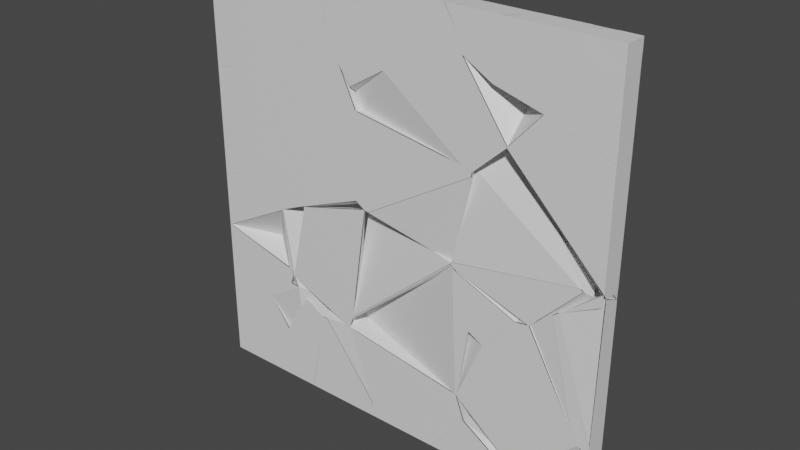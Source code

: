 # Source: Wall_big.blend  (saved by Blender 2.81.16; exported with 4.5.12 LTS)
import bpy
from mathutils import Matrix  # noqa: F401  (used for matrix-valued properties, if any)

bpy.ops.wm.read_factory_settings(use_empty=True)
scene = bpy.context.scene
scene.name = 'Scene'

# ---- collections
col_collection = bpy.data.collections.new('Collection'); scene.collection.children.link(col_collection)

# ---- materials (node trees are filled in below, after node groups)
mat_material = bpy.data.materials.new('Material')
mat_material.alpha_threshold = 0.0
mat_material.use_transparent_shadow = False
mat_material.line_color = (0.0, 0.0, 0.0, 1.0)

# ---- material node trees
mat_material.use_nodes = True; mat_material.node_tree.nodes.clear()
_N = mat_material.node_tree.nodes; _L = mat_material.node_tree.links
n0 = _N.new('ShaderNodeOutputMaterial'); n0.name = 'Material Output'; n0.location = (300, 300)
n1 = _N.new('ShaderNodeBsdfPrincipled'); n1.name = 'Principled BSDF'; n1.location = (10, 300)
n1.distribution = 'GGX'
n1.subsurface_method = 'BURLEY'
n1.inputs[2].default_value = 0.4
n1.inputs[3].default_value = 1.45
n1.inputs[27].default_value = (0.0, 0.0, 0.0, 1.0)
n1.inputs[28].default_value = 1.0
_L.new(n1.outputs[0], n0.inputs[0])
n0.is_active_output = True

# ---- world
world_world = bpy.data.worlds.new('World'); scene.world = world_world
world_world.use_nodes = True; world_world.node_tree.nodes.clear()
_N = world_world.node_tree.nodes; _L = world_world.node_tree.links
n0 = _N.new('ShaderNodeOutputWorld'); n0.name = 'World Output'; n0.location = (300, 300)
n1 = _N.new('ShaderNodeBackground'); n1.name = 'Background'; n1.location = (10, 300)
n1.inputs[0].default_value = (0.05088, 0.05088, 0.05088, 1.0)
_L.new(n1.outputs[0], n0.inputs[0])
n0.is_active_output = True
world_world.color = (0.05088, 0.05088, 0.05088)
world_world.use_sun_shadow = False
world_world.sun_shadow_jitter_overblur = 0.0

# ---- meshes
me_cube_cell_000 = bpy.data.meshes.new('Cube_cell.000')
me_cube_cell_000.from_pydata([(-1.08, -1.135, 0.1296), (2.676, 1.102, 5.483), (-3.588, 1.102, -1.017), (2.944, 1.102, -2.011), (2.719, 1.102, 5.458), (0.6156, -1.474, -2.011), (0.5633, -1.484, -2.011), (-3.736, 1.099, -2.011), (-1.114, -1.413, -2.011), (2.676, 1.102, 5.483), (-3.588, 1.102, -1.017), (2.944, 1.102, -2.011), (2.719, 1.102, 5.458), (0.6156, -1.474, -2.011), (0.5633, -1.484, -2.011), (-1.114, -1.413, -2.011), (-3.736, 1.099, -2.011), (77.04, 1.102, 97.99), (77.04, -3.898, 97.99), (77.04, -3.898, 89.64), (77.04, 1.102, 95.34), (68.66, -0.8341, 97.99), (72.47, 1.102, 97.99), (68.61, -3.898, 97.99), (68.62, -3.898, 94.52), (77.04, -3.898, 89.64), (77.04, 1.102, 95.34), (72.47, 1.102, 97.99), (68.66, -0.8341, 97.99), (68.61, -3.898, 97.99), (68.62, -3.898, 94.52), (14.78, -3.598, 19.3), (38.51, 1.102, -2.011), (45.92, 1.102, 7.321), (42.88, 1.102, 15.77), (15.89, 1.102, 19.99), (24.31, 1.102, -2.011), (38.34, -3.898, -2.011), (22.85, -3.898, -2.011), (46.84, -3.898, 8.713), (44.73, -3.898, 14.57), (40.5, -3.898, 15.23), (14.74, -3.898, 19.18), (14.74, -3.898, 19.17), (45.92, 1.102, 7.321), (38.51, 1.102, -2.011), (42.88, 1.102, 15.77), (24.31, 1.102, -2.011), (15.89, 1.102, 19.99), (38.34, -3.898, -2.011), (22.85, -3.898, -2.011), (46.84, -3.898, 8.713), (44.73, -3.898, 14.57), (40.5, -3.898, 15.23), (14.74, -3.898, 19.18), (14.74, -3.898, 19.17), (9.356, -2.579, 89.79), (9.283, -3.174, 84.75), (9.467, -3.626, 83.64), (4.44, -3.898, 97.99), (8.175, -2.201, 97.99), (9.13, -3.898, 97.99), (7.92, -3.898, 83.8), (10.14, -3.898, 89.4), (9.632, -3.898, 83.58), (8.081, -3.898, 83.72), (9.627, -3.898, 83.52), (8.574, -3.898, 83.48), (9.13, -3.898, 97.99), (8.175, -2.201, 97.99), (4.44, -3.898, 97.99), (7.92, -3.898, 83.8), (10.14, -3.898, 89.4), (9.632, -3.898, 83.58), (8.081, -3.898, 83.72), (9.627, -3.898, 83.52), (8.574, -3.898, 83.48), (59.2, -2.705, 38.21), (39.27, 1.102, 35.14), (51.85, 1.102, 27.9), (58.91, 1.102, 36.09), (41.47, 1.102, 46.86), (57.36, 1.102, 40.37), (37.58, 1.102, 41.33), (51.08, -3.898, 29.34), (58.56, -3.898, 38.02), (44.06, -3.898, 43.95), (47.42, -3.898, 31.45), (44.02, -3.898, 43.89), (58.91, 1.102, 36.09), (51.85, 1.102, 27.9), (57.36, 1.102, 40.37), (41.47, 1.102, 46.86), (39.27, 1.102, 35.14), (37.58, 1.102, 41.33), (44.06, -3.898, 43.95), (58.56, -3.898, 38.02), (51.08, -3.898, 29.34), (47.42, -3.898, 31.45), (44.02, -3.898, 43.89), (-6.431, -0.09411, 27.17), (-15.0, -0.1303, 16.87), (-19.18, 1.102, 15.66), (-8.371, 1.102, 28.51), (-6.892, 1.102, 27.44), (-7.623, 1.102, 21.95), (-7.961, 1.102, 21.54), (-19.18, 1.102, 15.66), (-8.371, 1.102, 28.51), (-6.892, 1.102, 27.44), (-7.623, 1.102, 21.95), (-7.961, 1.102, 21.54), (14.78, -3.594, 19.31), (0.9807, -0.9258, 2.406), (24.31, 1.102, -2.011), (15.89, 1.102, 19.99), (13.43, 1.102, 21.11), (7.7, 1.102, 20.72), (7.022, 1.102, 19.88), (6.88, 1.102, 19.47), (2.719, 1.102, 5.528), (2.947, 1.102, -2.011), (22.85, -3.898, -2.011), (2.634, -3.898, -2.011), (0.6078, -1.487, -2.011), (21.71, -3.898, 0.9672), (7.767, -3.898, 18.71), (6.631, -3.898, 18.64), (6.624, -3.898, 18.63), (6.527, -3.898, 18.35), (24.31, 1.102, -2.011), (15.89, 1.102, 19.99), (13.43, 1.102, 21.11), (7.7, 1.102, 20.72), (7.022, 1.102, 19.88), (6.88, 1.102, 19.47), (2.719, 1.102, 5.528), (2.947, 1.102, -2.011), (22.85, -3.898, -2.011), (2.634, -3.898, -2.011), (0.6078, -1.487, -2.011), (21.71, -3.898, 0.9672), (7.767, -3.898, 18.71), (6.631, -3.898, 18.64), (6.624, -3.898, 18.63), (6.527, -3.898, 18.35), (46.51, -2.123, 66.64), (28.09, -2.717, 82.56), (17.92, -2.146, 71.24), (16.79, -2.393, 75.36), (45.32, 1.102, 66.02), (46.29, 1.102, 67.48), (25.58, 1.102, 69.19), (31.1, 1.102, 80.72), (24.54, 1.102, 76.72), (45.37, -3.898, 67.27), (44.58, -3.898, 67.39), (25.24, -3.898, 81.83), (27.91, -3.898, 82.48), (25.17, -3.898, 81.91), (25.56, -3.898, 82.15), (31.1, 1.102, 80.72), (46.29, 1.102, 67.48), (45.32, 1.102, 66.02), (25.58, 1.102, 69.19), (24.54, 1.102, 76.72), (44.58, -3.898, 67.39), (45.37, -3.898, 67.27), (25.24, -3.898, 81.83), (27.91, -3.898, 82.48), (25.17, -3.898, 81.91), (25.56, -3.898, 82.15), (-7.287, -2.815, 82.52), (9.467, -3.624, 83.64), (-11.39, 1.102, 85.85), (-7.78, 1.102, 78.57), (10.98, 1.102, 81.89), (11.19, 1.102, 83.76), (9.48, 1.102, 89.1), (9.464, 1.102, 89.1), (-0.6721, 1.102, 78.03), (7.839, -3.898, 83.79), (8.075, -3.898, 83.72), (2.201, -3.898, 82.9), (8.565, -3.898, 83.48), (6.574, -3.898, 82.81), (5.981, -3.898, 82.62), (-11.39, 1.102, 85.85), (-7.78, 1.102, 78.57), (10.98, 1.102, 81.89), (11.19, 1.102, 83.76), (9.48, 1.102, 89.1), (9.464, 1.102, 89.1), (-0.6721, 1.102, 78.03), (7.839, -3.898, 83.79), (8.075, -3.898, 83.72), (2.201, -3.898, 82.9), (8.565, -3.898, 83.48), (6.574, -3.898, 82.81), (5.981, -3.898, 82.62), (-15.0, -0.1326, 16.87), (-8.397, 1.102, 28.55), (-10.69, 1.102, 31.89), (-8.405, 1.102, 28.53), (-8.709, 1.102, 28.12), (-22.96, 1.102, 35.07), (-19.19, 1.102, 15.66), (-22.96, 1.102, 14.57), (-22.96, -3.898, 32.85), (-22.96, -3.898, 14.62), (-2.521, -3.898, 26.19), (-3.657, -3.898, 27.84), (-3.313, -3.898, 24.04), (-3.416, -3.898, 23.9), (-10.36, -3.898, 18.24), (-8.397, 1.102, 28.55), (-10.69, 1.102, 31.89), (-8.405, 1.102, 28.53), (-8.709, 1.102, 28.12), (-22.96, 1.102, 35.07), (-19.19, 1.102, 15.66), (-22.96, 1.102, 14.57), (-22.96, -3.898, 32.85), (-22.96, -3.898, 14.62), (-2.521, -3.898, 26.19), (-3.657, -3.898, 27.84), (-3.313, -3.898, 24.04), (-3.416, -3.898, 23.9), (-10.36, -3.898, 18.24), (17.92, -2.146, 71.24), (42.38, -2.833, 45.03), (17.89, 0.2125, 49.72), (17.98, 1.102, 49.53), (45.3, 1.102, 66.02), (45.32, 1.102, 66.01), (41.46, 1.102, 46.86), (37.44, 1.102, 45.34), (25.58, 1.102, 69.19), (18.21, 1.102, 66.77), (45.34, -3.898, 67.27), (20.8, -3.898, 49.88), (17.74, -3.898, 71.71), (17.47, -3.898, 51.53), (19.76, -3.898, 50.1), (47.08, -3.898, 66.58), (46.88, -3.898, 65.62), (17.98, 1.102, 49.53), (37.44, 1.102, 45.34), (45.3, 1.102, 66.02), (45.32, 1.102, 66.01), (41.46, 1.102, 46.86), (25.58, 1.102, 69.19), (18.21, 1.102, 66.77), (47.08, -3.898, 66.58), (45.34, -3.898, 67.27), (46.88, -3.898, 65.62), (20.8, -3.898, 49.88), (17.74, -3.898, 71.71), (17.47, -3.898, 51.53), (19.76, -3.898, 50.1), (44.65, -3.657, 14.63), (59.2, -2.706, 38.21), (44.5, 1.102, 11.27), (45.9, 1.102, 7.379), (46.05, 1.102, 7.257), (65.94, 1.102, -2.011), (65.61, 1.102, -2.011), (65.24, 1.102, -1.944), (51.0, 1.102, 4.885), (64.16, 1.102, 35.82), (64.12, 1.102, 35.83), (58.91, 1.102, 36.09), (51.85, 1.102, 27.89), (77.04, 1.102, 12.9), (77.04, 1.102, 6.875), (76.92, 1.102, 6.764), (74.13, 1.102, 4.523), (77.04, -1.179, 12.16), (65.66, 0.9584, -2.011), (65.54, 0.9004, -2.011), (65.45, 1.019, -2.011), (65.49, 0.9583, -2.011), (58.57, -3.898, 38.02), (61.61, -3.898, 38.53), (61.73, -3.898, 38.52), (74.43, -3.898, 15.93), (51.09, -3.898, 29.34), (44.74, -3.898, 14.57), (49.97, -3.898, 26.82), (44.77, -3.898, 14.49), (60.14, -3.898, 2.339), (60.44, -3.898, 2.334), (60.33, -3.898, 2.246), (45.9, 1.102, 7.379), (46.05, 1.102, 7.257), (44.5, 1.102, 11.27), (74.13, 1.102, 4.523), (65.94, 1.102, -2.011), (65.61, 1.102, -2.011), (65.24, 1.102, -1.944), (51.0, 1.102, 4.885), (64.16, 1.102, 35.82), (64.12, 1.102, 35.83), (58.91, 1.102, 36.09), (51.85, 1.102, 27.89), (77.04, 1.102, 12.9), (77.04, 1.102, 6.875), (76.92, 1.102, 6.764), (77.04, -1.179, 12.16), (65.66, 0.9584, -2.011), (65.54, 0.9004, -2.011), (65.45, 1.019, -2.011), (65.49, 0.9583, -2.011), (58.57, -3.898, 38.02), (61.61, -3.898, 38.53), (74.43, -3.898, 15.93), (61.73, -3.898, 38.52), (51.09, -3.898, 29.34), (44.74, -3.898, 14.57), (49.97, -3.898, 26.82), (44.77, -3.898, 14.49), (60.14, -3.898, 2.339), (60.44, -3.898, 2.334), (60.33, -3.898, 2.246), (16.79, -2.391, 75.36), (10.98, -0.4435, 82.63), (33.31, 1.102, 84.77), (24.65, 1.102, 76.8), (25.51, 1.102, 87.11), (24.53, 1.102, 76.72), (15.71, 1.102, 75.28), (15.55, 1.102, 75.51), (11.2, 1.102, 83.73), (25.52, -3.898, 82.16), (25.44, -3.898, 82.08), (22.59, -3.898, 83.04), (16.41, -3.898, 76.58), (13.36, -3.898, 80.85), (33.31, 1.102, 84.77), (24.65, 1.102, 76.8), (25.51, 1.102, 87.11), (11.2, 1.102, 83.73), (24.53, 1.102, 76.72), (15.71, 1.102, 75.28), (15.55, 1.102, 75.51), (25.52, -3.898, 82.16), (25.44, -3.898, 82.08), (22.59, -3.898, 83.04), (13.36, -3.898, 80.85), (16.41, -3.898, 76.58), (73.86, -2.713, 48.65), (76.96, -3.898, 48.43), (76.95, -3.898, 51.01), (67.93, -3.898, 43.73), (76.96, -3.898, 48.43), (76.95, -3.898, 51.01), (67.93, -3.898, 43.73), (-22.96, 1.102, -2.011), (-22.96, -3.898, -2.011), (-1.082, -1.136, 0.1293), (-15.0, -0.1319, 16.87), (-3.591, 1.102, -1.018), (-3.742, 1.102, -2.011), (-19.19, 1.102, 15.66), (-16.13, 1.102, 15.89), (-22.96, 1.102, 14.57), (-3.476, -3.898, -2.011), (-1.116, -1.414, -2.011), (-22.96, -3.898, 14.61), (-10.36, -3.898, 18.23), (-10.36, -3.898, 18.24), (-4.852, -3.898, 10.81), (-3.742, 1.102, -2.011), (-3.591, 1.102, -1.018), (-16.13, 1.102, 15.89), (-19.19, 1.102, 15.66), (-22.96, 1.102, 14.57), (-1.116, -1.414, -2.011), (-3.476, -3.898, -2.011), (-22.96, -3.898, 14.61), (-10.36, -3.898, 18.24), (-10.36, -3.898, 18.23), (-4.852, -3.898, 10.81), (-7.289, -2.817, 82.52), (-16.75, 1.102, 90.17), (-11.39, 1.102, 85.85), (-20.43, 1.102, 89.08), (-22.96, 1.102, 86.2), (-7.781, 1.102, 78.56), (-10.46, 1.102, 74.74), (-22.96, 1.102, 71.11), (-22.96, -3.898, 85.06), (-22.96, -2.666, 71.04), (-22.96, -3.898, 72.31), (-16.57, -3.898, 90.01), (-7.692, -3.898, 82.84), (-19.34, -3.898, 89.19), (-14.17, -3.898, 73.58), (-15.2, -3.898, 73.28), (-16.75, 1.102, 90.17), (-11.39, 1.102, 85.85), (-20.43, 1.102, 89.08), (-22.96, 1.102, 86.2), (-7.781, 1.102, 78.56), (-10.46, 1.102, 74.74), (-22.96, 1.102, 71.11), (-22.96, -3.898, 85.06), (-22.96, -2.666, 71.04), (-22.96, -3.898, 72.31), (-7.692, -3.898, 82.84), (-16.57, -3.898, 90.01), (-19.34, -3.898, 89.19), (-14.17, -3.898, 73.58), (-15.2, -3.898, 73.28), (43.87, -2.293, 89.2), (45.29, 1.102, 97.99), (35.99, 1.102, 97.99), (41.75, 1.102, 88.32), (45.84, 1.102, 87.94), (42.48, -3.898, 97.99), (39.88, -3.898, 97.99), (42.74, -3.898, 93.18), (35.99, 1.102, 97.99), (41.75, 1.102, 88.32), (45.84, 1.102, 87.94), (45.29, 1.102, 97.99), (42.48, -3.898, 97.99), (39.88, -3.898, 97.99), (42.74, -3.898, 93.18), (65.11, 1.102, -2.011), (65.1, 1.102, -1.905), (45.92, 1.102, 7.319), (64.94, 1.102, -1.8), (38.52, 1.102, -2.011), (64.18, -2.317, -2.011), (63.67, -3.898, -2.011), (38.34, -3.898, -2.011), (46.85, -3.898, 8.711), (47.03, -3.898, 8.621), (65.11, 1.102, -2.011), (65.1, 1.102, -1.905), (45.92, 1.102, 7.319), (64.94, 1.102, -1.8), (38.52, 1.102, -2.011), (64.18, -2.317, -2.011), (63.67, -3.898, -2.011), (38.34, -3.898, -2.011), (46.85, -3.898, 8.711), (47.03, -3.898, 8.621), (-22.96, 1.102, 97.99), (-22.96, -3.898, 97.99), (-16.75, 1.102, 90.17), (-20.43, 1.102, 89.09), (-22.96, 1.102, 89.98), (-16.61, 1.102, 97.99), (-16.59, 1.102, 97.96), (-22.91, -3.898, 97.99), (-22.96, -3.898, 90.47), (-16.57, -3.898, 90.09), (-16.57, -3.898, 90.01), (-19.34, -3.898, 89.19), (-16.59, 1.102, 97.96), (-16.75, 1.102, 90.17), (-22.96, 1.102, 89.98), (-20.43, 1.102, 89.09), (-16.61, 1.102, 97.99), (-22.91, -3.898, 97.99), (-22.96, -3.898, 90.47), (-16.57, -3.898, 90.09), (-16.57, -3.898, 90.01), (-19.34, -3.898, 89.19), (77.04, 1.102, -2.011), (77.04, -3.898, -2.011), (67.9, 1.102, -2.011), (77.04, 1.102, 6.845), (76.92, 1.102, 6.758), (65.99, 0.3016, -2.011), (63.72, -3.898, -2.011), (77.04, -3.898, 14.82), (60.45, -3.898, 2.332), (60.35, -3.898, 2.237), (77.04, 1.102, 6.845), (76.92, 1.102, 6.758), (67.9, 1.102, -2.011), (65.99, 0.3016, -2.011), (63.72, -3.898, -2.011), (77.04, -3.898, 14.82), (60.45, -3.898, 2.332), (60.35, -3.898, 2.237), (77.04, -3.898, 89.64), (77.04, -3.898, 76.59), (77.04, 1.102, 95.34), (77.04, 1.102, 76.58), (67.56, 1.102, 97.99), (68.66, -0.8311, 97.99), (72.46, 1.102, 97.99), (59.86, 1.102, 82.96), (68.62, -3.898, 94.52), (62.24, -3.898, 82.08), (77.04, -3.898, 89.64), (77.04, 1.102, 95.34), (77.04, -3.898, 76.59), (77.04, 1.102, 76.58), (67.56, 1.102, 97.99), (68.66, -0.8311, 97.99), (72.46, 1.102, 97.99), (59.86, 1.102, 82.96), (68.62, -3.898, 94.52), (62.24, -3.898, 82.08), (10.98, -0.4453, 82.63), (9.469, -3.624, 83.64), (26.45, 1.102, 97.99), (19.56, 1.102, 97.99), (25.74, 1.102, 87.61), (25.51, 1.102, 87.11), (11.2, 1.102, 83.73), (9.521, 1.102, 92.23), (9.514, 1.102, 92.16), (11.19, 1.102, 83.76), (29.55, -3.393, 97.99), (29.45, -3.898, 97.99), (25.11, -3.898, 97.99), (22.59, -3.898, 83.04), (13.36, -3.898, 80.85), (10.17, -3.898, 89.41), (10.07, -3.898, 88.5), (9.629, -3.898, 83.52), (26.45, 1.102, 97.99), (25.74, 1.102, 87.61), (25.51, 1.102, 87.11), (11.2, 1.102, 83.73), (19.56, 1.102, 97.99), (9.521, 1.102, 92.23), (9.514, 1.102, 92.16), (11.19, 1.102, 83.76), (29.45, -3.898, 97.99), (29.55, -3.393, 97.99), (25.11, -3.898, 97.99), (22.59, -3.898, 83.04), (13.36, -3.898, 80.85), (10.17, -3.898, 89.41), (10.07, -3.898, 88.5), (9.629, -3.898, 83.52), (-7.391, 1.102, 63.46), (0.4436, 1.102, 48.17), (-11.69, 1.102, 42.92), (-19.22, 1.102, 45.9), (-7.641, 1.102, 63.61), (-22.02, 1.102, 58.46), (-5.085, -3.898, 58.63), (1.742, -3.898, 45.3), (-4.976, -3.898, 42.4), (-18.34, -3.898, 47.68), (-11.34, -3.898, 62.41), (-20.86, -3.898, 59.0), (-7.391, 1.102, 63.46), (0.4436, 1.102, 48.17), (-11.69, 1.102, 42.92), (-19.22, 1.102, 45.9), (-7.641, 1.102, 63.61), (-22.02, 1.102, 58.46), (-5.085, -3.898, 58.63), (1.742, -3.898, 45.3), (-4.976, -3.898, 42.4), (-18.34, -3.898, 47.68), (-11.34, -3.898, 62.41), (-20.86, -3.898, 59.0), (28.1, -2.715, 82.56), (43.87, -2.295, 89.2), (55.99, 1.102, 81.73), (56.09, 1.102, 81.58), (45.86, 1.102, 87.93), (53.76, 1.102, 74.44), (46.29, 1.102, 67.49), (46.28, 1.102, 67.5), (31.11, 1.102, 80.71), (45.85, 1.102, 87.94), (41.75, 1.102, 88.32), (33.32, 1.102, 84.77), (31.1, 1.102, 80.72), (44.05, -3.898, 89.15), (43.95, -3.898, 89.21), (45.35, -3.898, 67.28), (27.94, -3.898, 82.46), (43.93, -3.898, 89.22), (27.91, -3.898, 82.48), (54.81, -3.898, 73.83), (54.78, -3.898, 73.76), (47.09, -3.898, 66.6), (55.99, 1.102, 81.73), (56.09, 1.102, 81.58), (45.86, 1.102, 87.93), (53.76, 1.102, 74.44), (46.29, 1.102, 67.49), (46.28, 1.102, 67.5), (31.11, 1.102, 80.71), (45.85, 1.102, 87.94), (41.75, 1.102, 88.32), (33.32, 1.102, 84.77), (31.1, 1.102, 80.72), (54.81, -3.898, 73.83), (44.05, -3.898, 89.15), (43.95, -3.898, 89.21), (47.09, -3.898, 66.6), (45.35, -3.898, 67.28), (27.94, -3.898, 82.46), (43.93, -3.898, 89.22), (27.91, -3.898, 82.48), (54.78, -3.898, 73.76), (9.357, -2.577, 89.79), (19.56, 1.102, 97.99), (8.644, 1.102, 97.99), (9.512, 1.102, 92.22), (25.1, -3.898, 97.99), (8.176, -2.199, 97.99), (9.132, -3.898, 97.99), (10.15, -3.898, 89.4), (8.644, 1.102, 97.99), (9.512, 1.102, 92.22), (19.56, 1.102, 97.99), (25.1, -3.898, 97.99), (8.176, -2.199, 97.99), (9.132, -3.898, 97.99), (10.15, -3.898, 89.4), (-1.081, -1.135, 0.1317), (-6.415, -1.465, 23.01), (7.012, 1.101, 19.92), (6.842, 0.3473, 20.36), (-15.0, -0.1322, 16.87), (6.977, 1.102, 19.93), (3.015, 1.102, 6.531), (6.957, 1.102, 19.74), (-7.648, 1.102, 21.75), (2.675, 1.102, 5.486), (-16.13, 1.102, 15.89), (-3.589, 1.102, -1.014), (-3.324, -3.898, 23.97), (-10.36, -3.898, 18.24), (-10.13, -3.898, 17.94), (-0.8991, -3.898, 23.28), (-0.805, -3.898, 23.66), (6.957, 1.102, 19.74), (7.012, 1.101, 19.92), (3.015, 1.102, 6.531), (-7.648, 1.102, 21.75), (6.977, 1.102, 19.93), (2.675, 1.102, 5.486), (-16.13, 1.102, 15.89), (-3.589, 1.102, -1.014), (-10.36, -3.898, 18.24), (-3.324, -3.898, 23.97), (-10.13, -3.898, 17.94), (-0.8991, -3.898, 23.28), (-0.805, -3.898, 23.66), (68.66, -0.8334, 97.99), (67.56, 1.102, 97.99), (56.66, 1.102, 97.99), (59.85, 1.102, 82.96), (56.06, 1.102, 81.7), (56.17, 1.102, 81.67), (54.58, 1.102, 82.95), (68.61, -3.898, 97.99), (52.77, -3.898, 97.99), (68.62, -3.898, 94.52), (51.02, -3.898, 85.17), (51.01, -3.898, 85.18), (62.24, -3.898, 82.08), (62.2, -3.898, 82.07), (68.66, -0.8334, 97.99), (67.56, 1.102, 97.99), (59.85, 1.102, 82.96), (56.06, 1.102, 81.7), (56.17, 1.102, 81.67), (54.58, 1.102, 82.95), (56.66, 1.102, 97.99), (68.61, -3.898, 97.99), (52.77, -3.898, 97.99), (68.62, -3.898, 94.52), (51.01, -3.898, 85.18), (51.02, -3.898, 85.17), (62.24, -3.898, 82.08), (62.2, -3.898, 82.07), (-7.287, -2.817, 82.52), (-7.779, 1.102, 78.56), (-10.46, 1.102, 74.74), (-7.391, 1.102, 63.46), (-7.641, 1.102, 63.62), (-0.6747, 1.102, 78.03), (2.18, -3.898, 82.9), (5.458, -3.898, 82.66), (-7.69, -3.898, 82.84), (5.978, -3.898, 82.62), (-14.17, -3.898, 73.58), (-5.085, -3.898, 58.63), (-11.34, -3.898, 62.41), (-10.46, 1.102, 74.74), (-7.779, 1.102, 78.56), (-7.641, 1.102, 63.62), (-7.391, 1.102, 63.46), (-0.6747, 1.102, 78.03), (2.18, -3.898, 82.9), (5.458, -3.898, 82.66), (-7.69, -3.898, 82.84), (5.978, -3.898, 82.62), (-14.17, -3.898, 73.58), (-5.085, -3.898, 58.63), (-11.34, -3.898, 62.41), (77.04, 1.102, 50.37), (72.7, 1.102, 49.85), (64.72, 1.102, 43.49), (65.38, 1.102, 37.46), (77.04, 1.102, 47.83), (77.04, -0.3707, 49.68), (77.04, -0.3817, 49.65), (77.04, -0.3814, 49.63), (77.04, 1.102, 50.37), (72.7, 1.102, 49.85), (64.72, 1.102, 43.49), (65.38, 1.102, 37.46), (77.04, 1.102, 47.83), (77.04, -0.3707, 49.68), (77.04, -0.3817, 49.65), (77.04, -0.3814, 49.63), (43.0, -3.321, 44.59), (17.89, 0.2141, 49.71), (42.38, -2.834, 45.03), (13.53, 1.102, 21.37), (18.29, 1.102, 49.46), (17.98, 1.102, 49.52), (13.74, 1.102, 22.88), (37.57, 1.102, 41.34), (37.57, 1.102, 41.35), (42.75, -3.898, 45.15), (42.79, -3.898, 45.11), (17.99, -3.898, 23.66), (15.8, -3.898, 21.84), (42.47, -3.898, 45.21), (15.85, -3.898, 22.18), (13.53, 1.102, 21.37), (37.57, 1.102, 41.34), (18.29, 1.102, 49.46), (17.98, 1.102, 49.52), (37.57, 1.102, 41.35), (13.74, 1.102, 22.88), (42.75, -3.898, 45.15), (42.79, -3.898, 45.11), (17.99, -3.898, 23.66), (15.8, -3.898, 21.84), (42.47, -3.898, 45.21), (15.85, -3.898, 22.18), (-11.69, 1.102, 42.92), (-10.71, 1.102, 32.03), (-19.22, 1.102, 45.89), (-10.88, 1.102, 31.94), (-22.96, 1.102, 35.07), (-22.96, -3.898, 45.71), (-22.96, -3.898, 32.85), (-22.96, 1.098, 44.3), (-4.977, -3.898, 42.4), (-4.967, -3.898, 42.29), (-18.34, -3.898, 47.67), (-22.89, -3.898, 32.83), (-11.69, 1.102, 42.92), (-10.71, 1.102, 32.03), (-19.22, 1.102, 45.89), (-10.88, 1.102, 31.94), (-22.96, 1.102, 35.07), (-22.96, -3.898, 45.71), (-22.96, 1.098, 44.3), (-22.96, -3.898, 32.85), (-4.977, -3.898, 42.4), (-4.967, -3.898, 42.29), (-18.34, -3.898, 47.67), (-22.89, -3.898, 32.83), (32.52, 1.102, 97.99), (26.45, 1.102, 97.99), (25.74, 1.102, 87.62), (29.55, -3.391, 97.99), (32.52, 1.102, 97.99), (29.55, -3.391, 97.99), (25.74, 1.102, 87.62), (26.45, 1.102, 97.99), (16.79, -2.391, 75.36), (17.92, -2.144, 71.24), (24.53, 1.102, 76.72), (15.71, 1.102, 75.28), (18.21, 1.102, 66.77), (25.58, 1.102, 69.19), (24.53, 1.102, 76.72), (15.71, 1.102, 75.28), (18.21, 1.102, 66.77), (25.58, 1.102, 69.19), (-1.08, -1.137, 0.1309), (2.632, -3.898, -2.011), (-3.473, -3.898, -2.011), (-3.459, -3.884, -2.011), (0.5629, -1.486, -2.011), (0.6159, -1.5, -2.011), (1.177, -3.898, 21.3), (6.479, -3.898, 18.28), (-4.849, -3.898, 10.81), (6.494, -3.898, 18.19), (-3.473, -3.898, -2.011), (-3.459, -3.884, -2.011), (0.5629, -1.486, -2.011), (0.6159, -1.5, -2.011), (2.632, -3.898, -2.011), (1.177, -3.898, 21.3), (6.479, -3.898, 18.28), (-4.849, -3.898, 10.81), (6.494, -3.898, 18.19), (77.04, -3.898, 76.59), (77.04, -3.002, 49.81), (77.04, -3.05, 49.87), (77.04, -3.898, 51.1), (77.04, 1.102, 76.58), (77.04, 1.102, 50.37), (77.04, -0.3726, 49.68), (56.17, 1.102, 81.66), (59.85, 1.102, 82.96), (56.1, 1.102, 81.58), (53.77, 1.102, 74.44), (72.38, 1.102, 50.1), (72.61, 1.102, 49.86), (72.7, 1.102, 49.86), (62.2, -3.898, 82.07), (62.24, -3.898, 82.08), (54.81, -3.898, 73.83), (54.78, -3.898, 73.76), (54.97, -3.898, 73.51), (56.04, -3.898, 72.41), (77.04, -3.898, 76.59), (77.04, 1.102, 76.58), (77.04, -3.002, 49.81), (77.04, -3.05, 49.87), (77.04, -3.898, 51.1), (77.04, -0.3726, 49.68), (77.04, 1.102, 50.37), (56.17, 1.102, 81.66), (59.85, 1.102, 82.96), (56.1, 1.102, 81.58), (53.77, 1.102, 74.44), (72.38, 1.102, 50.1), (72.61, 1.102, 49.86), (72.7, 1.102, 49.86), (62.2, -3.898, 82.07), (62.24, -3.898, 82.08), (54.81, -3.898, 73.83), (54.78, -3.898, 73.76), (54.97, -3.898, 73.51), (56.04, -3.898, 72.41), (9.468, -3.625, 83.64), (17.92, -2.145, 71.24), (-7.39, 1.102, 63.46), (17.98, 1.102, 49.54), (0.4465, 1.102, 48.17), (17.22, 1.102, 49.02), (17.38, 1.102, 49.08), (-0.6322, 1.102, 78.04), (-0.6723, 1.102, 78.03), (15.63, 1.102, 75.37), (15.67, 1.102, 75.33), (15.73, 1.102, 75.22), (18.21, 1.102, 66.77), (12.79, -3.898, 81.26), (9.628, -3.898, 83.52), (6.581, -3.898, 82.82), (5.98, -3.898, 82.62), (8.572, -3.898, 83.48), (13.42, -3.898, 80.77), (-5.083, -3.898, 58.63), (17.74, -3.898, 71.71), (13.52, -3.898, 80.56), (17.47, -3.898, 51.53), (1.744, -3.898, 45.3), (1.909, -3.898, 45.31), (17.46, -3.898, 51.53), (-0.6723, 1.102, 78.03), (-7.39, 1.102, 63.46), (0.4465, 1.102, 48.17), (17.22, 1.102, 49.02), (17.38, 1.102, 49.08), (17.98, 1.102, 49.54), (-0.6322, 1.102, 78.04), (15.63, 1.102, 75.37), (15.67, 1.102, 75.33), (15.73, 1.102, 75.22), (18.21, 1.102, 66.77), (12.79, -3.898, 81.26), (9.628, -3.898, 83.52), (6.581, -3.898, 82.82), (5.98, -3.898, 82.62), (8.572, -3.898, 83.48), (13.42, -3.898, 80.77), (-5.083, -3.898, 58.63), (17.74, -3.898, 71.71), (13.52, -3.898, 80.56), (17.47, -3.898, 51.53), (1.744, -3.898, 45.3), (1.909, -3.898, 45.31), (17.46, -3.898, 51.53), (73.82, -1.894, 48.6), (46.51, -2.124, 66.64), (42.38, -2.834, 45.03), (64.12, -2.351, 40.52), (59.2, -2.707, 38.21), (61.76, -3.599, 38.58), (72.57, 1.102, 49.84), (46.29, 1.102, 67.48), (53.64, 1.102, 74.33), (53.94, 1.102, 74.21), (45.32, 1.102, 66.02), (41.46, 1.102, 46.86), (64.3, 1.102, 43.24), (57.36, 1.102, 40.37), (72.59, -3.898, 50.46), (72.81, -3.898, 50.18), (72.05, -3.898, 50.68), (42.88, -3.898, 45.75), (42.76, -3.898, 45.15), (62.01, -3.898, 38.8), (61.72, -3.898, 38.55), (61.61, -3.898, 38.54), (43.91, -3.898, 44.37), (43.22, -3.898, 44.65), (46.29, 1.102, 67.48), (53.64, 1.102, 74.33), (53.94, 1.102, 74.21), (72.57, 1.102, 49.84), (45.32, 1.102, 66.02), (41.46, 1.102, 46.86), (64.3, 1.102, 43.24), (57.36, 1.102, 40.37), (72.59, -3.898, 50.46), (72.81, -3.898, 50.18), (72.05, -3.898, 50.68), (42.88, -3.898, 45.75), (42.76, -3.898, 45.15), (62.01, -3.898, 38.8), (61.72, -3.898, 38.55), (61.61, -3.898, 38.54), (43.91, -3.898, 44.37), (43.22, -3.898, 44.65), (-22.96, -3.898, 64.58), (-22.96, -2.668, 71.04), (-22.96, -3.898, 72.31), (-15.21, -3.898, 73.27), (-22.96, -3.898, 64.58), (-22.96, -2.668, 71.04), (-22.96, -3.898, 72.31), (-15.21, -3.898, 73.27), (-22.96, 1.102, 59.21), (-22.02, 1.102, 58.46), (-19.22, 1.102, 45.9), (-22.96, -3.898, 60.67), (-22.96, -3.898, 45.71), (-22.96, 1.097, 44.3), (-20.86, -3.898, 59.0), (-18.34, -3.898, 47.68), (-22.96, 1.102, 59.21), (-22.02, 1.102, 58.46), (-19.22, 1.102, 45.9), (-22.96, -3.898, 45.71), (-22.96, 1.097, 44.3), (-22.96, -3.898, 60.67), (-20.86, -3.898, 59.0), (-18.34, -3.898, 47.68), (0.3797, 1.102, 48.13), (4.078, 1.102, 27.02), (-11.69, 1.102, 42.92), (-10.69, 1.102, 31.89), (4.103, 1.102, 26.86), (-8.405, 1.102, 28.56), (-6.864, 1.102, 27.44), (-8.392, 1.102, 28.55), (-4.855, -3.898, 42.45), (-4.818, -3.898, 42.24), (-4.975, -3.898, 42.4), (-3.654, -3.898, 27.84), (-2.258, -3.898, 26.17), (-3.632, -3.898, 27.81), (-2.366, -3.898, 26.17), (-2.381, -3.898, 26.19), (0.3797, 1.102, 48.13), (4.078, 1.102, 27.02), (-11.69, 1.102, 42.92), (-10.69, 1.102, 31.89), (4.103, 1.102, 26.86), (-8.405, 1.102, 28.56), (-6.864, 1.102, 27.44), (-8.392, 1.102, 28.55), (-4.855, -3.898, 42.45), (-4.818, -3.898, 42.24), (-4.975, -3.898, 42.4), (-3.654, -3.898, 27.84), (-2.258, -3.898, 26.17), (-3.632, -3.898, 27.81), (-2.366, -3.898, 26.17), (-2.381, -3.898, 26.19), (-20.43, 1.102, 89.08), (-22.96, 1.102, 89.98), (-22.96, 1.102, 86.2), (-22.96, -3.898, 90.47), (-22.96, -3.898, 85.07), (-19.35, -3.898, 89.19), (-22.96, 1.102, 89.98), (-20.43, 1.102, 89.08), (-22.96, 1.102, 86.2), (-22.96, -3.898, 90.47), (-22.96, -3.898, 85.07), (-19.35, -3.898, 89.19), (44.65, -3.656, 14.63), (39.25, 1.102, 34.99), (39.3, 1.102, 35.12), (44.5, 1.102, 11.27), (36.7, 1.102, 16.74), (51.85, 1.102, 27.89), (45.36, -3.898, 16.76), (50.96, -3.898, 29.41), (51.08, -3.898, 29.34), (45.29, -3.898, 16.24), (49.97, -3.898, 26.81), (39.25, 1.102, 34.99), (39.3, 1.102, 35.12), (51.85, 1.102, 27.89), (36.7, 1.102, 16.74), (44.5, 1.102, 11.27), (45.36, -3.898, 16.76), (50.96, -3.898, 29.41), (51.08, -3.898, 29.34), (45.29, -3.898, 16.24), (49.97, -3.898, 26.81), (44.65, -3.658, 14.63), (39.27, 1.102, 35.14), (13.71, 1.102, 21.36), (13.72, 1.102, 21.06), (36.69, 1.102, 16.74), (16.18, 1.102, 19.94), (37.58, 1.102, 41.32), (37.57, 1.102, 41.33), (44.02, -3.898, 43.89), (47.42, -3.898, 31.45), (47.01, -3.898, 28.53), (45.28, -3.898, 16.23), (44.73, -3.898, 14.57), (42.97, -3.898, 44.4), (44.44, -3.898, 14.62), (44.67, -3.898, 14.58), (44.47, -3.898, 14.61), (43.2, -3.898, 44.59), (13.71, 1.102, 21.36), (13.72, 1.102, 21.06), (36.69, 1.102, 16.74), (16.18, 1.102, 19.94), (37.58, 1.102, 41.32), (39.27, 1.102, 35.14), (37.57, 1.102, 41.33), (44.02, -3.898, 43.89), (47.42, -3.898, 31.45), (47.01, -3.898, 28.53), (45.28, -3.898, 16.23), (44.73, -3.898, 14.57), (42.97, -3.898, 44.4), (44.44, -3.898, 14.62), (44.67, -3.898, 14.58), (44.47, -3.898, 14.61), (43.2, -3.898, 44.59), (43.86, -2.296, 89.2), (28.09, -2.717, 82.56), (35.98, 1.102, 97.99), (32.53, 1.102, 97.99), (41.75, 1.102, 88.32), (33.32, 1.102, 84.77), (25.58, 1.102, 87.27), (25.74, 1.102, 87.61), (25.51, 1.102, 87.11), (39.87, -3.898, 97.99), (29.45, -3.898, 97.99), (29.55, -3.394, 97.99), (27.91, -3.898, 82.48), (42.74, -3.898, 93.17), (43.93, -3.898, 89.22), (25.56, -3.898, 82.15), (22.6, -3.898, 83.04), (35.98, 1.102, 97.99), (39.87, -3.898, 97.99), (41.75, 1.102, 88.32), (33.32, 1.102, 84.77), (25.74, 1.102, 87.61), (25.58, 1.102, 87.27), (32.53, 1.102, 97.99), (25.51, 1.102, 87.11), (29.45, -3.898, 97.99), (29.55, -3.394, 97.99), (27.91, -3.898, 82.48), (43.93, -3.898, 89.22), (42.74, -3.898, 93.17), (22.6, -3.898, 83.04), (25.56, -3.898, 82.15), (6.844, 0.347, 20.36), (8.431, 1.102, 45.39), (13.56, 1.102, 21.65), (13.52, 1.102, 21.37), (8.257, 1.102, 45.34), (4.106, 1.102, 26.86), (4.337, 1.102, 26.46), (13.51, 1.102, 21.34), (8.251, 1.102, 20.76), (8.406, 1.102, 20.77), (19.66, -3.898, 50.06), (19.72, -3.898, 49.82), (2.02, -3.898, 45.2), (-2.255, -3.898, 26.17), (-2.212, -3.898, 26.09), (15.8, -3.898, 21.84), (14.88, -3.898, 19.25), (14.72, -3.898, 19.18), (14.67, -3.898, 19.18), (14.64, -3.898, 19.18), (8.431, 1.102, 45.39), (13.56, 1.102, 21.65), (13.52, 1.102, 21.37), (8.257, 1.102, 45.34), (4.106, 1.102, 26.86), (4.337, 1.102, 26.46), (8.251, 1.102, 20.76), (8.406, 1.102, 20.77), (13.51, 1.102, 21.34), (19.66, -3.898, 50.06), (19.72, -3.898, 49.82), (2.02, -3.898, 45.2), (-2.255, -3.898, 26.17), (-2.212, -3.898, 26.09), (14.64, -3.898, 19.18), (15.8, -3.898, 21.84), (14.88, -3.898, 19.25), (14.72, -3.898, 19.18), (14.67, -3.898, 19.18), (-10.46, 1.102, 74.74), (-22.96, 1.102, 71.1), (-7.643, 1.102, 63.62), (-22.02, 1.102, 58.46), (-22.96, 1.102, 59.22), (-22.96, -2.666, 71.04), (-22.96, -3.898, 64.57), (-22.96, -3.898, 60.67), (-14.17, -3.898, 73.58), (-14.55, -3.898, 73.47), (-11.34, -3.898, 62.41), (-15.2, -3.898, 73.28), (-20.86, -3.898, 59.0), (-22.96, 1.102, 71.1), (-10.46, 1.102, 74.74), (-7.643, 1.102, 63.62), (-22.02, 1.102, 58.46), (-22.96, -2.666, 71.04), (-22.96, 1.102, 59.22), (-22.96, -3.898, 64.57), (-22.96, -3.898, 60.67), (-14.55, -3.898, 73.47), (-14.17, -3.898, 73.58), (-11.34, -3.898, 62.41), (-15.2, -3.898, 73.28), (-20.86, -3.898, 59.0), (43.87, -2.296, 89.2), (45.29, 1.102, 97.99), (56.65, 1.102, 97.99), (45.85, 1.102, 87.94), (54.58, 1.102, 82.95), (42.48, -3.898, 97.99), (52.77, -3.898, 97.99), (42.75, -3.898, 93.17), (51.0, -3.898, 85.18), (43.93, -3.898, 89.22), (45.85, 1.102, 87.94), (45.29, 1.102, 97.99), (54.58, 1.102, 82.95), (56.65, 1.102, 97.99), (42.48, -3.898, 97.99), (52.77, -3.898, 97.99), (42.75, -3.898, 93.17), (51.0, -3.898, 85.18), (43.93, -3.898, 89.22), (9.283, -3.172, 84.75), (-7.288, -2.817, 82.52), (9.355, -2.577, 89.79), (-16.63, 1.102, 90.08), (-16.75, 1.102, 90.18), (8.642, 1.102, 97.99), (-16.59, 1.102, 97.99), (9.51, 1.102, 92.22), (9.478, 1.102, 89.11), (9.271, 1.102, 89.08), (8.174, -2.199, 97.99), (4.435, -3.898, 97.99), (-16.41, -3.898, 97.99), (7.156, -3.898, 83.68), (7.915, -3.898, 83.8), (2.182, -3.898, 82.91), (-7.691, -3.898, 82.84), (-16.57, -3.898, 90.01), (9.271, 1.102, 89.08), (-16.63, 1.102, 90.08), (-16.75, 1.102, 90.18), (9.51, 1.102, 92.22), (9.478, 1.102, 89.11), (8.642, 1.102, 97.99), (-16.59, 1.102, 97.99), (8.174, -2.199, 97.99), (4.435, -3.898, 97.99), (-16.41, -3.898, 97.99), (7.915, -3.898, 83.8), (7.156, -3.898, 83.68), (2.182, -3.898, 82.91), (-7.691, -3.898, 82.84), (-16.57, -3.898, 90.01), (7.013, 1.101, 19.92), (13.02, -1.142, 29.28), (14.71, 1.102, 32.88), (24.55, 1.102, 32.79), (7.128, 1.102, 20.01), (7.12, 1.102, 20.11), (14.71, 1.102, 32.88), (24.55, 1.102, 32.79), (7.128, 1.102, 20.01), (7.12, 1.102, 20.11), (7.013, 1.101, 19.92), (-6.414, -1.464, 23.02), (-6.428, -0.09606, 27.17), (7.012, 1.1, 19.93), (7.036, 1.102, 19.97), (7.515, 1.102, 20.96), (7.501, 1.102, 20.98), (-6.864, 1.102, 27.44), (6.422, 1.102, 20.0), (-7.647, 1.102, 21.75), (-6.89, 1.102, 27.44), (-0.8142, -3.898, 23.67), (-2.223, -3.898, 26.11), (-2.366, -3.898, 26.17), (-0.8192, -3.898, 23.66), (-1.01, -3.898, 23.69), (-2.404, -3.898, 26.1), (-2.374, -3.898, 26.17), (7.036, 1.102, 19.97), (7.012, 1.1, 19.93), (6.422, 1.102, 20.0), (7.515, 1.102, 20.96), (7.501, 1.102, 20.98), (-6.864, 1.102, 27.44), (-7.647, 1.102, 21.75), (-6.89, 1.102, 27.44), (-0.8142, -3.898, 23.67), (-2.223, -3.898, 26.11), (-2.366, -3.898, 26.17), (-0.8192, -3.898, 23.66), (-1.01, -3.898, 23.69), (-2.404, -3.898, 26.1), (-2.374, -3.898, 26.17), (61.76, -3.599, 38.58), (64.12, -2.352, 40.51), (73.86, -2.711, 48.65), (77.04, -3.043, 49.79), (77.04, -3.898, 17.02), (77.04, -3.053, 49.78), (77.04, -3.898, 14.91), (77.04, 1.092, 47.82), (77.04, 1.102, 47.81), (77.04, -1.181, 12.16), (77.04, 1.102, 12.9), (76.9, 1.102, 47.7), (64.98, 1.102, 37.09), (64.16, 1.102, 35.83), (68.19, -3.898, 43.87), (67.92, -3.898, 43.73), (66.83, -3.898, 42.81), (72.59, -3.898, 19.21), (74.43, -3.898, 15.93), (77.04, 1.092, 47.82), (77.04, -3.043, 49.79), (77.04, -3.898, 17.02), (77.04, -3.053, 49.78), (77.04, -3.898, 14.91), (77.04, -1.181, 12.16), (77.04, 1.102, 47.81), (77.04, 1.102, 12.9), (76.9, 1.102, 47.7), (64.98, 1.102, 37.09), (64.16, 1.102, 35.83), (68.19, -3.898, 43.87), (67.92, -3.898, 43.73), (66.83, -3.898, 42.81), (72.59, -3.898, 19.21), (74.43, -3.898, 15.93), (59.2, -2.704, 38.21), (57.36, 1.102, 40.37), (64.91, 1.102, 37.06), (64.12, 1.102, 35.83), (57.36, 1.102, 40.37), (64.91, 1.102, 37.06), (64.12, 1.102, 35.83)], [], [(0, 9, 10), (0, 15, 14), (13, 11, 12), (12, 9, 0, 14, 13), (3, 5, 6, 8, 16), (16, 2, 1, 4, 3), (7, 15, 0, 10), (17, 27, 28, 29, 18), (29, 30, 19, 18), (26, 25, 24, 21, 22), (24, 23, 21), (19, 20, 17, 18), (20, 27, 17), (31, 48, 43, 54), (47, 35, 46, 44, 45), (50, 47, 45, 49), (54, 53, 31), (32, 33, 51, 37), (34, 52, 51, 33), (53, 52, 34, 48, 31), (49, 39, 40, 41, 42, 55, 50), (48, 36, 38, 43), (70, 69, 57, 71), (63, 73, 57, 56), (57, 69, 56), (58, 57, 73, 75), (58, 74, 71, 57), (58, 75, 76), (68, 60, 59), (76, 74, 58), (59, 62, 65, 67, 66, 64, 72, 68), (69, 61, 63, 56), (77, 80, 91), (94, 92, 82, 89, 90, 93), (97, 98, 78, 79), (88, 95, 81, 83), (81, 95, 96, 77, 91), (79, 80, 77, 96, 97), (85, 86, 99, 87, 84), (98, 88, 83, 78), (101, 111, 110, 100), (110, 109, 100), (109, 108, 100), (102, 111, 101), (107, 103, 104, 105, 106), (108, 102, 101, 100), (137, 140, 113, 136), (145, 113, 140, 139), (113, 135, 136), (112, 142, 141), (121, 120, 119, 134, 133, 116, 115, 130), (123, 124, 121, 130, 138), (117, 118, 144, 143), (118, 135, 113, 145, 144), (132, 117, 143, 142, 112), (131, 132, 112), (138, 125, 126, 127, 128, 129, 123), (112, 141, 122, 114, 131), (161, 165, 149, 170, 171, 147), (167, 166, 148, 164, 163, 146), (164, 148, 149, 165), (162, 161, 147, 169, 167, 146), (147, 171, 169), (153, 151, 150, 152, 154), (163, 162, 146), (168, 170, 149, 148), (166, 168, 148), (155, 158, 160, 159, 157, 156), (187, 172, 196, 181, 179), (173, 197, 198), (189, 173, 198, 199, 193), (172, 187, 188), (173, 189, 190), (174, 192, 178, 177, 176, 180, 175), (199, 196, 172, 188, 193), (195, 197, 173), (190, 191, 173), (182, 194, 183, 186, 185, 184), (191, 179, 181, 195, 173), (200, 228, 223, 221, 206), (219, 216, 215, 217, 204, 220, 207), (207, 209, 222, 219), (224, 201, 202, 225), (224, 226, 203, 201), (218, 203, 226, 227, 200), (227, 228, 200), (206, 218, 200), (209, 214, 213, 212, 210, 211, 222), (202, 205, 208, 225), (229, 251, 252), (254, 233, 251, 229, 257), (255, 256, 230), (246, 238, 237, 248, 249, 250, 236), (232, 231, 258, 257, 229, 252), (235, 234, 253, 255, 230), (247, 235, 230), (259, 258, 231), (234, 233, 254, 253), (256, 259, 231, 232, 247, 230), (244, 239, 241, 242, 243, 240, 245), (260, 318, 319), (315, 322, 307, 306, 308), (261, 314, 316, 301, 302), (261, 313, 314), (298, 299, 300, 294, 293, 295, 304, 303, 270, 269, 305, 274, 275, 296, 297), (267, 266, 311), (297, 309, 310, 312, 280, 298), (268, 267, 311, 281), (316, 315, 308, 273, 301), (262, 263, 320, 318, 260), (278, 265, 276), (264, 268, 281, 279, 323, 321), (262, 260, 319, 317, 272), (317, 313, 261, 271, 272), (321, 320, 263, 264), (302, 271, 261), (279, 278, 276, 307, 322, 323), (285, 284, 283, 282, 286, 288, 287, 289, 290, 292, 291), (305, 277, 274), (324, 349, 348, 325, 344, 343), (325, 332, 344), (341, 340, 338, 339, 329, 330, 331), (348, 347, 328, 332, 325), (347, 345, 326, 328), (346, 349, 324, 342, 327), (343, 342, 324), (327, 326, 345, 346), (333, 335, 337, 336, 334), (350, 354, 356), (355, 353, 351), (356, 352, 350), (352, 354, 350), (358, 379, 376, 357), (357, 372, 377, 378, 358), (357, 376, 375, 374, 361, 372), (363, 365, 368, 380, 360), (373, 359, 367, 362), (360, 364, 363), (381, 382, 359, 373, 364, 360, 380), (378, 371, 369, 370, 379, 358), (366, 367, 359, 382), (405, 407, 408, 406, 402), (402, 401, 399, 400, 403, 404, 405), (387, 391, 411, 386), (392, 390, 389, 412, 413), (388, 385, 383), (409, 412, 389, 388, 383), (384, 386, 411, 394), (408, 398, 397, 395, 410, 396, 406), (413, 393, 392), (385, 384, 394, 409, 383), (414, 423, 418), (420, 421, 419), (425, 424, 417, 422), (426, 428, 414, 418, 415), (427, 416, 423, 414, 428), (419, 425, 422, 420), (445, 448, 447, 446), (444, 439, 440), (442, 441, 437, 438), (446, 443, 429, 434, 445), (438, 435, 444, 440, 442), (443, 431, 432, 430, 429), (437, 441, 433, 436), (467, 470, 469, 468, 466, 450), (465, 461, 462, 464, 463, 449), (460, 457, 453, 452), (463, 467, 450, 449), (455, 454, 456, 458), (466, 465, 449, 450), (451, 455, 458, 459), (459, 460, 452, 451), (472, 486, 487, 488, 485), (471, 481, 486, 472), (479, 478, 474, 482), (476, 477, 480), (485, 484, 483, 471, 472), (483, 475, 481, 471), (482, 473, 476, 480, 479), (489, 507, 508, 490), (503, 506, 498, 497, 504), (492, 496, 493, 495, 491), (506, 502, 501, 498), (505, 504, 497, 499, 500), (493, 494, 495), (490, 492, 491, 489), (513, 536, 535, 538, 529), (529, 538, 539, 509, 530), (532, 540, 537, 531), (527, 528, 514, 515, 534, 517, 516, 512), (533, 518, 510), (542, 541, 510), (513, 511, 536), (518, 530, 509, 510), (541, 540, 532, 533, 510), (520, 519, 527, 512, 521), (542, 510, 509, 539), (521, 524, 525, 526, 523, 522, 520), (554, 548, 546, 564), (559, 555, 556, 557, 558, 560), (564, 546, 545, 563), (543, 547, 565, 561), (545, 544, 562, 563), (543, 561, 562, 544), (549, 553, 566, 552, 551, 550), (547, 548, 554, 565), (567, 598, 599), (577, 598, 567, 607, 606, 568), (567, 599, 575, 583, 607), (569, 591, 602, 601), (578, 597, 576, 571, 589, 590, 592, 593, 594, 595, 579), (603, 604, 574, 573), (596, 577, 568), (572, 587, 603, 573), (591, 596, 568, 606, 602), (570, 569, 601, 600), (586, 580, 581, 584, 585, 605, 582, 588, 608), (572, 570, 600, 587), (604, 583, 575, 574), (619, 620, 623, 609, 618), (623, 622, 621, 609), (615, 616, 613), (610, 612, 617), (621, 611, 618, 609), (613, 610, 617, 614, 615), (651, 649, 628, 634, 648, 624), (624, 646, 643, 627), (624, 648, 646), (627, 643, 641, 642), (650, 625, 628, 649), (647, 632, 645, 626, 631, 630, 633, 635), (653, 652, 624, 627), (652, 651, 624), (642, 629, 627), (644, 634, 628, 625), (636, 637, 638, 639, 640), (629, 644, 625, 650, 653, 627), (662, 678, 679, 681, 680, 677, 661), (667, 664, 671, 672), (672, 657, 666, 667), (655, 670, 659, 658, 673, 674), (676, 656, 660, 665), (668, 675, 663), (657, 669, 668, 663, 666), (661, 654, 655, 674, 662), (664, 665, 660, 671), (682, 700, 701), (683, 699, 698, 697, 695), (703, 705, 685, 687), (705, 706, 686, 685), (704, 684, 686, 706), (702, 682, 696, 684, 704), (687, 696, 682, 701, 703), (702, 700, 682), (689, 688, 690, 692, 694, 693, 691), (717, 718, 722, 721), (720, 715, 716), (718, 719, 722), (716, 717, 721, 720), (707, 712, 713, 714, 711), (711, 710, 709, 708, 707), (725, 723, 730, 742), (748, 744, 725, 740, 741, 724), (724, 741, 743), (725, 742, 740), (725, 744, 745, 723), (723, 745, 746), (738, 729, 728, 727, 731, 739), (749, 748, 724), (735, 749, 724, 743, 726), (732, 736, 737, 747, 734, 733), (730, 723, 746, 735, 726), (768, 767, 760, 752), (761, 769, 766, 753), (756, 773, 771, 770, 772, 755), (763, 762, 758, 759), (757, 764, 750, 751, 765, 754), (754, 756, 755, 757), (759, 761, 753, 763), (762, 752, 760, 758), (775, 779, 778), (780, 774, 777), (777, 781, 780), (778, 776, 775), (788, 782, 783, 791), (782, 788, 789), (783, 790, 791), (784, 787, 786, 785), (782, 789, 790, 783), (792, 804, 803), (792, 803, 802, 809), (792, 807, 808), (793, 810, 799, 798, 800, 794), (801, 806, 805), (805, 804, 792, 808, 801), (809, 807, 792), (794, 795, 796, 797, 793), (816, 844, 843, 842, 841, 840, 838, 839, 832), (834, 835, 850), (821, 822, 849, 848), (818, 820, 847, 825), (822, 823, 833, 834, 850, 849), (820, 821, 848, 847), (823, 824, 836, 833), (824, 837, 836), (831, 846, 845, 827, 828, 829, 830, 814), (819, 818, 825, 826), (814, 813, 812, 817, 816, 832, 831), (811, 815, 819, 826), (851, 888, 893, 885, 884), (893, 896, 852, 886, 885), (877, 883, 860, 861, 862, 887, 882, 881, 880, 879, 878), (899, 898, 855, 856), (900, 899, 856, 857), (891, 890, 851, 858, 859), (895, 897, 854, 863, 852), (896, 895, 852), (870, 853, 855, 898), (897, 900, 857, 854), (892, 889, 851), (884, 858, 851), (889, 888, 851), (890, 892, 851), (872, 869, 864, 865, 868, 866, 867, 894, 874, 875, 876, 873, 871), (863, 886, 852), (891, 859, 853, 870), (905, 906, 939, 940), (902, 935, 933, 910, 926), (903, 942, 937), (931, 904, 906, 905, 932), (938, 939, 906, 904, 901), (903, 905, 941, 942), (902, 936, 935), (912, 911, 925, 909, 927, 907, 913, 914), (904, 931, 928, 901), (940, 941, 905), (929, 930, 903, 937, 936, 902), (928, 910, 933, 934, 901), (926, 908, 902), (934, 938, 901), (915, 917, 918, 919, 924, 923, 922, 921, 920, 916), (908, 929, 902), (930, 932, 905, 903), (949, 948, 947), (947, 950, 949), (944, 945, 946), (946, 943, 944), (961, 952, 957, 966), (955, 958, 965, 964), (959, 960, 953, 956), (966, 962, 963, 961), (956, 955, 964, 959), (954, 957, 952, 951), (982, 980, 972, 990), (979, 981, 989, 971), (992, 991, 993, 994, 996, 998, 997, 995), (990, 989, 981, 982), (985, 983, 984, 987, 973, 974, 988, 986), (976, 979, 971, 968), (970, 972, 980, 978), (967, 969, 977, 975), (968, 967, 975, 976), (969, 970, 978, 977), (1001, 1009, 1008, 1005), (1009, 1010, 1008), (1004, 1003, 1007, 999), (1005, 1006, 1001), (999, 1000, 1002, 1004), (1011, 1025, 1026), (1029, 1021, 1011, 1026, 1024), (1024, 1013, 1018, 1029), (1028, 1027, 1020, 1031, 1019), (1015, 1022, 1023, 1016, 1014), (1013, 1012, 1017, 1018), (1021, 1030, 1011), (1017, 1012, 1025, 1011, 1030), (1032, 1060, 1061), (1032, 1059, 1060), (1050, 1056, 1054, 1055, 1036, 1053, 1051), (1035, 1037, 1065, 1063), (1039, 1034, 1062, 1066), (1063, 1062, 1034, 1035), (1033, 1038, 1057, 1058), (1052, 1032, 1061, 1064), (1066, 1057, 1038, 1039), (1037, 1052, 1064, 1065), (1040, 1049, 1045, 1046, 1048, 1047, 1044, 1043, 1042, 1041), (1052, 1033, 1058, 1059, 1032), (1067, 1096, 1095), (1068, 1094, 1098), (1069, 1086, 1072, 1091, 1089, 1088, 1090), (1071, 1067, 1095, 1094, 1068, 1087), (1087, 1068, 1098, 1083, 1075), (1071, 1084, 1085, 1096, 1067), (1076, 1069, 1090, 1093, 1092), (1078, 1070, 1074), (1078, 1074, 1073), (1092, 1097, 1082, 1079, 1081, 1080, 1076), (1083, 1077, 1078, 1073, 1075), (1099, 1132, 1112, 1104, 1124), (1099, 1125, 1126, 1137, 1133), (1123, 1122, 1119, 1120, 1121, 1106, 1108, 1107, 1105), (1127, 1135, 1136), (1100, 1103, 1130, 1128), (1133, 1132, 1099), (1101, 1100, 1128, 1129), (1126, 1127, 1136, 1137), (1124, 1125, 1099), (1134, 1135, 1127, 1102), (1129, 1134, 1102, 1101), (1109, 1111, 1131, 1113, 1118, 1117, 1116, 1115, 1114, 1110), (1103, 1104, 1112, 1130), (1151, 1152, 1153, 1154, 1156), (1156, 1158, 1157, 1143, 1151), (1155, 1162, 1159), (1150, 1145, 1142, 1141), (1155, 1144, 1162), (1160, 1161, 1140, 1138), (1139, 1155, 1159, 1160, 1138), (1158, 1163, 1148, 1146, 1147, 1149, 1157), (1161, 1150, 1141, 1140), (1175, 1174, 1164, 1180, 1178), (1172, 1173, 1164, 1174, 1168), (1169, 1171, 1182, 1181, 1179), (1177, 1176, 1167, 1165), (1173, 1180, 1164), (1179, 1177, 1165, 1169), (1166, 1170, 1172, 1168), (1214, 1215, 1203, 1202, 1184), (1185, 1208, 1209, 1211, 1183), (1206, 1208, 1185, 1204), (1205, 1204, 1185, 1183), (1188, 1190, 1191, 1201, 1186, 1187, 1207), (1202, 1192, 1184), (1212, 1213, 1184), (1192, 1205, 1183, 1211, 1212, 1184), (1210, 1189, 1203, 1215), (1194, 1193, 1188, 1207, 1195), (1213, 1214, 1184), (1195, 1200, 1199, 1198, 1196, 1197, 1194), (1217, 1222, 1225), (1217, 1226, 1224), (1217, 1225, 1226), (1224, 1223, 1217), (1223, 1222, 1217), (1216, 1221, 1218, 1219, 1220), (1228, 1258, 1254, 1233, 1251), (1227, 1256, 1257), (1255, 1256, 1227, 1250, 1246, 1229), (1228, 1227, 1257, 1258), (1253, 1252, 1247, 1248), (1235, 1236, 1249, 1232, 1231, 1244, 1245, 1234), (1248, 1233, 1254, 1253), (1252, 1255, 1229, 1230, 1247), (1238, 1239, 1243, 1242, 1241, 1240, 1237), (1227, 1228, 1251, 1250), (1259, 1260, 1271, 1288), (1293, 1292, 1259, 1288, 1285, 1283), (1260, 1261, 1278, 1284, 1286), (1261, 1279, 1278), (1261, 1290, 1289, 1281, 1279), (1269, 1272, 1287, 1270, 1267), (1292, 1291, 1259), (1261, 1260, 1259, 1291, 1290), (1286, 1271, 1260), (1289, 1280, 1281), (1283, 1282, 1293), (1263, 1273, 1274, 1275, 1276, 1277, 1265), (1265, 1268, 1269, 1267, 1266, 1262, 1264, 1263), (1294, 1298, 1300), (1300, 1299, 1294), (1299, 1298, 1294), (1295, 1296, 1297)])
_k = set([(1, 2), (1, 4), (2, 16), (3, 4), (3, 5), (5, 6), (6, 8), (7, 10), (7, 15), (8, 16), (9, 10), (9, 12), (11, 12), (11, 13), (13, 14), (14, 15), (19, 20), (19, 30), (20, 27), (21, 22), (21, 23), (22, 26), (23, 24), (24, 25), (25, 26), (27, 28), (28, 29), (29, 30), (32, 33), (32, 37), (33, 34), (34, 48), (35, 46), (35, 47), (36, 38), (36, 48), (37, 51), (38, 43), (39, 40), (39, 49), (40, 41), (41, 42), (42, 55), (43, 54), (44, 45), (44, 46), (45, 49), (47, 50), (50, 55), (51, 52), (52, 53), (53, 54), (59, 60), (59, 62), (60, 68), (61, 63), (61, 69), (62, 65), (63, 73), (64, 66), (64, 72), (65, 67), (66, 67), (68, 72), (69, 70), (70, 71), (71, 74), (73, 75), (74, 76), (75, 76), (78, 79), (78, 83), (79, 80), (80, 91), (81, 83), (81, 91), (82, 89), (82, 92), (84, 85), (84, 87), (85, 86), (86, 99), (87, 99), (88, 95), (88, 98), (89, 90), (90, 93), (92, 94), (93, 94), (95, 96), (96, 97), (97, 98), (102, 108), (102, 111), (103, 104), (103, 107), (104, 105), (105, 106), (106, 107), (108, 109), (109, 110), (110, 111), (114, 122), (114, 131), (115, 116), (115, 130), (116, 133), (117, 118), (117, 132), (118, 135), (119, 120), (119, 134), (120, 121), (121, 124), (122, 141), (123, 124), (123, 129), (125, 126), (125, 138), (126, 127), (127, 128), (128, 129), (130, 138), (131, 132), (133, 134), (135, 136), (136, 137), (137, 140), (139, 140), (139, 145), (141, 142), (142, 143), (143, 144), (144, 145), (150, 151), (150, 152), (151, 153), (152, 154), (153, 154), (155, 156), (155, 158), (156, 157), (157, 159), (158, 160), (159, 160), (161, 162), (161, 165), (162, 163), (163, 164), (164, 165), (166, 167), (166, 168), (167, 169), (168, 170), (169, 171), (170, 171), (174, 175), (174, 192), (175, 180), (176, 177), (176, 180), (177, 178), (178, 192), (179, 187), (179, 191), (181, 195), (181, 196), (182, 184), (182, 194), (183, 186), (183, 194), (184, 185), (185, 186), (187, 188), (188, 193), (189, 190), (189, 193), (190, 191), (195, 197), (196, 199), (197, 198), (198, 199), (201, 202), (201, 203), (202, 205), (203, 218), (204, 217), (204, 220), (205, 208), (206, 218), (206, 221), (207, 209), (207, 220), (208, 225), (209, 214), (210, 211), (210, 212), (211, 222), (212, 213), (213, 214), (215, 216), (215, 217), (216, 219), (219, 222), (221, 223), (223, 228), (224, 225), (224, 226), (226, 227), (227, 228), (232, 247), (232, 252), (233, 234), (233, 251), (234, 235), (235, 247), (236, 246), (236, 250), (237, 238), (237, 248), (238, 246), (239, 241), (239, 244), (240, 243), (240, 245), (241, 242), (242, 243), (244, 245), (248, 249), (249, 250), (251, 252), (253, 254), (253, 255), (254, 257), (255, 256), (256, 259), (257, 258), (258, 259), (262, 263), (262, 272), (263, 264), (264, 268), (265, 276), (265, 278), (266, 267), (266, 311), (267, 268), (269, 270), (269, 305), (270, 303), (271, 272), (271, 302), (273, 301), (273, 308), (274, 275), (274, 277), (275, 296), (276, 307), (277, 305), (278, 279), (279, 281), (280, 298), (280, 312), (281, 311), (282, 283), (282, 286), (283, 284), (284, 285), (285, 291), (286, 288), (287, 288), (287, 289), (289, 290), (290, 292), (291, 292), (293, 294), (293, 295), (294, 300), (295, 304), (296, 297), (297, 309), (298, 299), (299, 300), (301, 302), (303, 304), (306, 307), (306, 308), (309, 310), (310, 312), (313, 314), (313, 317), (314, 316), (315, 316), (315, 322), (317, 319), (318, 319), (318, 320), (320, 321), (321, 323), (322, 323), (326, 327), (326, 328), (327, 342), (328, 332), (329, 330), (329, 339), (330, 331), (331, 341), (332, 344), (333, 334), (333, 335), (334, 336), (335, 337), (336, 337), (338, 339), (338, 340), (340, 341), (342, 343), (343, 344), (345, 346), (345, 347), (346, 349), (347, 348), (348, 349), (351, 353), (351, 355), (352, 354), (352, 356), (353, 355), (354, 356), (361, 372), (361, 374), (362, 367), (362, 373), (363, 364), (363, 365), (364, 373), (365, 368), (366, 367), (366, 382), (368, 380), (369, 370), (369, 371), (370, 379), (371, 378), (372, 377), (374, 375), (375, 376), (376, 379), (377, 378), (380, 381), (381, 382), (384, 385), (384, 386), (385, 388), (386, 387), (387, 391), (388, 389), (389, 390), (390, 392), (391, 411), (392, 393), (393, 413), (394, 409), (394, 411), (395, 397), (395, 410), (396, 406), (396, 410), (397, 398), (398, 408), (399, 400), (399, 401), (400, 403), (401, 402), (402, 406), (403, 404), (404, 405), (405, 407), (407, 408), (409, 412), (412, 413), (415, 418), (415, 426), (416, 423), (416, 427), (417, 422), (417, 424), (418, 423), (419, 421), (419, 425), (420, 421), (420, 422), (424, 425), (426, 428), (427, 428), (429, 430), (429, 434), (430, 432), (431, 432), (431, 443), (433, 436), (433, 441), (434, 445), (435, 438), (435, 444), (436, 437), (437, 438), (439, 440), (439, 444), (440, 442), (441, 442), (443, 446), (445, 448), (446, 447), (447, 448), (451, 452), (451, 455), (452, 453), (453, 457), (454, 455), (454, 456), (456, 458), (457, 460), (458, 459), (459, 460), (461, 462), (461, 465), (462, 464), (463, 464), (463, 467), (465, 466), (466, 468), (467, 470), (468, 469), (469, 470), (473, 476), (473, 482), (474, 478), (474, 482), (475, 481), (475, 483), (476, 477), (477, 480), (478, 479), (479, 480), (481, 486), (483, 484), (484, 485), (485, 488), (486, 487), (487, 488), (489, 491), (489, 507), (490, 492), (490, 508), (491, 495), (492, 496), (493, 494), (493, 496), (494, 495), (497, 498), (497, 499), (498, 501), (499, 500), (500, 505), (501, 502), (502, 506), (503, 504), (503, 506), (504, 505), (507, 508), (511, 513), (511, 536), (512, 516), (512, 521), (513, 529), (514, 515), (514, 528), (515, 534), (516, 517), (517, 534), (518, 530), (518, 533), (519, 520), (519, 527), (520, 522), (521, 524), (522, 523), (523, 526), (524, 525), (525, 526), (527, 528), (529, 530), (531, 532), (531, 537), (532, 533), (535, 536), (535, 538), (537, 540), (538, 539), (539, 542), (540, 541), (541, 542), (543, 544), (543, 547), (544, 545), (545, 546), (546, 548), (547, 548), (549, 550), (549, 553), (550, 551), (551, 552), (552, 566), (553, 566), (554, 564), (554, 565), (555, 556), (555, 559), (556, 557), (557, 558), (558, 560), (559, 560), (561, 562), (561, 565), (562, 563), (563, 564), (569, 570), (569, 591), (570, 572), (571, 576), (571, 589), (572, 573), (573, 574), (574, 575), (575, 599), (576, 597), (577, 596), (577, 598), (578, 579), (578, 597), (579, 595), (580, 581), (580, 586), (581, 584), (582, 588), (582, 605), (583, 604), (583, 607), (584, 585), (585, 605), (586, 608), (587, 600), (587, 603), (588, 608), (589, 590), (590, 592), (591, 596), (592, 593), (593, 594), (594, 595), (598, 599), (600, 601), (601, 602), (602, 606), (603, 604), (606, 607), (610, 612), (610, 613), (611, 618), (611, 621), (612, 617), (613, 616), (614, 615), (614, 617), (615, 616), (618, 619), (619, 620), (620, 623), (621, 622), (622, 623), (626, 631), (626, 645), (629, 642), (629, 644), (630, 631), (630, 633), (632, 645), (632, 647), (633, 635), (634, 644), (634, 648), (635, 647), (636, 637), (636, 640), (637, 638), (638, 639), (639, 640), (641, 642), (641, 643), (643, 646), (646, 648), (649, 650), (649, 651), (650, 653), (651, 652), (652, 653), (654, 655), (654, 661), (655, 670), (656, 660), (656, 676), (657, 669), (657, 672), (658, 659), (658, 673), (659, 670), (660, 671), (661, 677), (662, 674), (662, 678), (663, 666), (663, 675), (664, 665), (664, 667), (665, 676), (666, 667), (668, 669), (668, 675), (671, 672), (673, 674), (677, 680), (678, 679), (679, 681), (680, 681), (683, 695), (683, 699), (684, 686), (684, 696), (685, 686), (685, 687), (687, 696), (688, 689), (688, 690), (689, 691), (690, 692), (691, 693), (692, 694), (693, 694), (695, 697), (697, 698), (698, 699), (700, 701), (700, 702), (701, 703), (702, 704), (703, 705), (704, 706), (705, 706), (707, 708), (707, 712), (708, 709), (709, 710), (710, 711), (711, 714), (712, 713), (713, 714), (715, 716), (715, 720), (716, 717), (717, 718), (718, 719), (719, 722), (720, 721), (721, 722), (726, 730), (726, 743), (727, 728), (727, 731), (728, 729), (729, 738), (730, 742), (731, 739), (732, 733), (732, 736), (733, 734), (734, 747), (735, 746), (735, 749), (736, 737), (737, 747), (738, 739), (740, 741), (740, 742), (741, 743), (744, 745), (744, 748), (745, 746), (748, 749), (750, 751), (750, 764), (751, 765), (752, 762), (752, 768), (753, 763), (753, 766), (754, 756), (754, 765), (755, 757), (755, 772), (756, 773), (757, 764), (758, 759), (758, 760), (759, 761), (760, 767), (761, 769), (762, 763), (766, 769), (767, 768), (770, 771), (770, 772), (771, 773), (774, 777), (774, 780), (775, 776), (775, 779), (776, 778), (777, 781), (778, 779), (780, 781), (784, 785), (784, 787), (785, 786), (786, 787), (788, 789), (788, 791), (789, 790), (790, 791), (793, 797), (793, 810), (794, 795), (794, 800), (795, 796), (796, 797), (798, 799), (798, 800), (799, 810), (801, 806), (801, 808), (802, 803), (802, 809), (803, 804), (804, 805), (805, 806), (807, 808), (807, 809), (811, 815), (811, 826), (812, 813), (812, 817), (813, 814), (814, 830), (815, 819), (816, 817), (816, 844), (818, 819), (818, 820), (820, 821), (821, 822), (822, 823), (823, 824), (824, 837), (825, 826), (825, 847), (827, 828), (827, 845), (828, 829), (829, 830), (831, 832), (831, 846), (832, 839), (833, 834), (833, 836), (834, 835), (835, 850), (836, 837), (838, 839), (838, 840), (840, 841), (841, 842), (842, 843), (843, 844), (845, 846), (847, 848), (848, 849), (849, 850), (853, 855), (853, 859), (854, 857), (854, 863), (855, 856), (856, 857), (858, 859), (858, 884), (860, 861), (860, 883), (861, 862), (862, 887), (863, 886), (864, 865), (864, 869), (865, 868), (866, 867), (866, 868), (867, 894), (869, 872), (870, 891), (870, 898), (871, 872), (871, 873), (873, 876), (874, 875), (874, 894), (875, 876), (877, 878), (877, 883), (878, 879), (879, 880), (880, 881), (881, 882), (882, 887), (884, 885), (885, 886), (888, 889), (888, 893), (889, 892), (890, 891), (890, 892), (893, 896), (895, 896), (895, 897), (897, 900), (898, 899), (899, 900), (907, 913), (907, 927), (908, 926), (908, 929), (909, 925), (909, 927), (910, 926), (910, 928), (911, 912), (911, 925), (912, 914), (913, 914), (915, 916), (915, 917), (916, 920), (917, 918), (918, 919), (919, 924), (920, 921), (921, 922), (922, 923), (923, 924), (928, 931), (929, 930), (930, 932), (931, 932), (933, 934), (933, 935), (934, 938), (935, 936), (936, 937), (937, 942), (938, 939), (939, 940), (940, 941), (941, 942), (943, 944), (943, 946), (944, 945), (945, 946), (947, 948), (947, 950), (948, 949), (949, 950), (951, 952), (951, 954), (952, 961), (953, 956), (953, 960), (954, 957), (955, 956), (955, 958), (957, 966), (958, 965), (959, 960), (959, 964), (961, 963), (962, 963), (962, 966), (964, 965), (967, 968), (967, 969), (968, 971), (969, 970), (970, 972), (971, 989), (972, 990), (973, 974), (973, 987), (974, 988), (975, 976), (975, 977), (976, 979), (977, 978), (978, 980), (979, 981), (980, 982), (981, 982), (983, 984), (983, 985), (984, 987), (985, 986), (986, 988), (989, 990), (991, 992), (991, 993), (992, 995), (993, 994), (994, 996), (995, 997), (996, 998), (997, 998), (999, 1000), (999, 1007), (1000, 1002), (1001, 1006), (1001, 1009), (1002, 1004), (1003, 1004), (1003, 1007), (1005, 1006), (1005, 1008), (1008, 1010), (1009, 1010), (1012, 1013), (1012, 1025), (1013, 1024), (1014, 1015), (1014, 1016), (1015, 1022), (1016, 1023), (1017, 1018), (1017, 1030), (1018, 1029), (1019, 1028), (1019, 1031), (1020, 1027), (1020, 1031), (1021, 1029), (1021, 1030), (1022, 1023), (1024, 1026), (1025, 1026), (1027, 1028), (1033, 1038), (1033, 1052), (1034, 1035), (1034, 1039), (1035, 1037), (1036, 1053), (1036, 1055), (1037, 1052), (1038, 1039), (1040, 1041), (1040, 1049), (1041, 1042), (1042, 1043), (1043, 1044), (1044, 1047), (1045, 1046), (1045, 1049), (1046, 1048), (1047, 1048), (1050, 1051), (1050, 1056), (1051, 1053), (1054, 1055), (1054, 1056), (1057, 1058), (1057, 1066), (1058, 1059), (1059, 1060), (1060, 1061), (1061, 1064), (1062, 1063), (1062, 1066), (1063, 1065), (1064, 1065), (1069, 1076), (1069, 1086), (1070, 1074), (1070, 1078), (1071, 1084), (1071, 1087), (1072, 1086), (1072, 1091), (1073, 1074), (1073, 1075), (1075, 1087), (1076, 1080), (1077, 1078), (1077, 1083), (1079, 1081), (1079, 1082), (1080, 1081), (1082, 1097), (1083, 1098), (1084, 1085), (1085, 1096), (1088, 1089), (1088, 1090), (1089, 1091), (1090, 1093), (1092, 1093), (1092, 1097), (1094, 1095), (1094, 1098), (1095, 1096), (1100, 1101), (1100, 1103), (1101, 1102), (1102, 1127), (1103, 1104), (1104, 1124), (1105, 1107), (1105, 1123), (1106, 1108), (1106, 1121), (1107, 1108), (1109, 1110), (1109, 1111), (1110, 1114), (1111, 1131), (1112, 1130), (1112, 1132), (1113, 1118), (1113, 1131), (1114, 1115), (1115, 1116), (1116, 1117), (1117, 1118), (1119, 1120), (1119, 1122), (1120, 1121), (1122, 1123), (1124, 1125), (1125, 1126), (1126, 1127), (1128, 1129), (1128, 1130), (1129, 1134), (1132, 1133), (1133, 1137), (1134, 1135), (1135, 1136), (1136, 1137), (1138, 1139), (1138, 1140), (1139, 1155), (1140, 1141), (1141, 1142), (1142, 1145), (1143, 1151), (1143, 1157), (1144, 1155), (1144, 1162), (1145, 1150), (1146, 1147), (1146, 1148), (1147, 1149), (1148, 1163), (1149, 1157), (1150, 1161), (1151, 1152), (1152, 1153), (1153, 1154), (1154, 1156), (1156, 1158), (1158, 1163), (1159, 1160), (1159, 1162), (1160, 1161), (1165, 1167), (1165, 1169), (1166, 1168), (1166, 1170), (1167, 1176), (1168, 1174), (1169, 1171), (1170, 1172), (1171, 1182), (1172, 1173), (1173, 1180), (1174, 1175), (1175, 1178), (1176, 1177), (1177, 1179), (1178, 1180), (1179, 1181), (1181, 1182), (1186, 1187), (1186, 1201), (1187, 1207), (1188, 1190), (1188, 1193), (1189, 1203), (1189, 1210), (1190, 1191), (1191, 1201), (1192, 1202), (1192, 1205), (1193, 1194), (1194, 1197), (1195, 1200), (1195, 1207), (1196, 1197), (1196, 1198), (1198, 1199), (1199, 1200), (1202, 1203), (1204, 1205), (1204, 1206), (1206, 1208), (1208, 1209), (1209, 1211), (1210, 1215), (1211, 1212), (1212, 1213), (1213, 1214), (1214, 1215), (1216, 1220), (1216, 1221), (1218, 1219), (1218, 1221), (1219, 1220), (1222, 1223), (1222, 1225), (1223, 1224), (1224, 1226), (1225, 1226), (1229, 1230), (1229, 1246), (1230, 1247), (1231, 1232), (1231, 1244), (1232, 1249), (1233, 1248), (1233, 1251), (1234, 1235), (1234, 1245), (1235, 1236), (1236, 1249), (1237, 1238), (1237, 1240), (1238, 1239), (1239, 1243), (1240, 1241), (1241, 1242), (1242, 1243), (1244, 1245), (1246, 1250), (1247, 1248), (1250, 1251), (1252, 1253), (1252, 1255), (1253, 1254), (1254, 1258), (1255, 1256), (1256, 1257), (1257, 1258), (1262, 1264), (1262, 1266), (1263, 1264), (1263, 1273), (1265, 1268), (1265, 1277), (1266, 1267), (1267, 1270), (1268, 1269), (1269, 1272), (1270, 1287), (1271, 1286), (1271, 1288), (1272, 1287), (1273, 1274), (1274, 1275), (1275, 1276), (1276, 1277), (1278, 1279), (1278, 1284), (1279, 1281), (1280, 1281), (1280, 1289), (1282, 1283), (1282, 1293), (1283, 1285), (1284, 1286), (1285, 1288), (1289, 1290), (1290, 1291), (1291, 1292), (1292, 1293), (1295, 1296), (1295, 1297), (1296, 1297), (1298, 1299), (1298, 1300), (1299, 1300)])
me_cube_cell_000.attributes.new('sharp_edge', 'BOOLEAN', 'EDGE').data.foreach_set('value', [ (min(e.vertices), max(e.vertices)) in _k for e in me_cube_cell_000.edges])
_uv = me_cube_cell_000.uv_layers.new(name='UVMap')
_uv.uv.foreach_set('vector', [0.0, 0.0, 0.9783, 0.0, 0.9781, 0.9781, 0.0, 0.0, 0.9772, 0.0, 0.9773, 0.9773, 0.9935, 0.0, 0.9934, 0.9744, 0.01881, 0.0, 0.01881, 0.01881, 0.02174, 0.0, 1.0, 0.0, 1.0, 0.9773, 0.9935, 0.9935, 0.1898, 0.5, 0.1839, 0.6288, 0.1838, 0.6293, 0.1796, 0.6257, 0.1731, 0.5, 0.375, 0.2981, 0.3775, 0.2984, 0.3937, 0.3141, 0.3937, 0.3142, 0.375, 0.3148, 1.0, 0.977, 0.02275, 0.0, 0.0, 0.0, 0.9781, 0.0, 0.625, 0.5, 0.6364, 0.5, 0.6459, 0.5968, 0.6461, 0.75, 0.625, 0.75, 0.625, 0.7711, 0.6163, 0.771, 0.6041, 0.75, 0.625, 0.75, 0.02071, 0.01095, 0.01038, 0.009844, 0.01574, 0.0, 0.9861, 0.0, 0.9969, 0.9902, 0.01574, 0.01574, 0.986, 0.01597, 0.9861, 0.9861, 0.6041, 0.75, 0.6184, 0.5, 0.625, 0.5, 0.625, 0.75, 0.6184, 0.5, 0.625, 0.4886, 0.625, 0.5, 0.0, 0.0, 1.0, 0.00986, 1.0, 0.9902, 0.8573, 0.8573, 0.375, 0.3682, 0.43, 0.3471, 0.4195, 0.4146, 0.3983, 0.4222, 0.375, 0.4037, 0.2395, 0.75, 0.2432, 0.5, 0.2787, 0.5, 0.2782, 0.75, 1.0, 0.8573, 0.142, 0.0, 1.0, 0.0, 0.009877, 0.005258, 1.0, 0.009897, 1.0, 0.9903, 0.9903, 0.9856, 0.009786, 0.0, 0.9903, 0.0, 0.9903, 0.9903, 0.009897, 0.009897, 0.142, 0.142, 0.009733, 0.0, 0.9902, 0.0, 1.0, 0.01059, 1.0, 1.0, 0.375, 0.8468, 0.4018, 0.8255, 0.4164, 0.8308, 0.4181, 0.8414, 0.428, 0.9058, 0.4279, 0.9057, 0.375, 0.8855, 0.00986, 0.00986, 0.9976, 0.007396, 0.9976, 0.9879, 0.9902, 0.9902, 0.9715, 0.9679, 1.0, 0.003763, 1.0, 1.0, 0.0645, 0.0645, 1.0, 0.9632, 0.06445, 0.0, 0.0, 0.0, 1.0, 0.0, 0.0, 0.0, 1.0, 0.006063, 1.0, 1.0, 0.0, 0.0, 1.0, 0.0, 1.0, 0.9355, 0.8452, 0.8452, 0.0, 0.0, 0.8451, 0.0, 1.0, 0.0645, 1.0, 1.0, 0.0, 0.0, 0.8452, 0.0, 0.8444, 0.8444, 0.7948, 0.75, 0.7972, 0.6652, 0.8065, 0.75, 1.0, 0.8444, 0.1549, 0.0, 1.0, 0.0, 0.625, 0.9315, 0.5895, 0.9228, 0.5893, 0.9224, 0.5887, 0.9212, 0.5888, 0.9185, 0.589, 0.9185, 0.6035, 0.9172, 0.625, 0.9198, 0.006063, 0.006063, 0.9763, 0.006013, 0.9632, 0.9632, 1.0, 1.0, 0.0, 0.0, 0.987, 0.0, 0.9869, 0.9869, 0.4833, 0.4014, 0.4972, 0.4111, 0.4809, 0.4508, 0.4703, 0.4547, 0.4498, 0.437, 0.4679, 0.4056, 0.009848, 0.009848, 0.009868, 0.0, 0.9902, 0.0, 0.9901, 0.9901, 0.009736, 0.009736, 0.009737, 0.0, 0.9902, 0.0, 0.9902, 0.9902, 0.009761, 0.0, 0.9903, 0.0, 1.0, 0.0401, 1.0, 0.0, 1.0, 0.9869, 1.0, 0.9901, 0.01298, 0.0, 1.0, 1.0, 0.0401, 0.0401, 1.0, 0.009848, 0.4751, 0.7962, 0.4899, 0.8324, 0.4898, 0.8325, 0.4587, 0.824, 0.4534, 0.8149, 0.009868, 0.009868, 1.0, 0.009736, 1.0, 0.9902, 0.9902, 0.9902, 0.0, 0.0, 0.9607, 0.0, 1.0, 0.04049, 1.0, 1.0, 0.04049, 0.04049, 1.0, 0.03986, 1.0, 1.0, 0.03986, 0.03986, 1.0, 0.04015, 1.0, 1.0, 0.03887, 0.03887, 1.0, 0.03934, 1.0, 1.0, 0.4192, 0.2595, 0.4513, 0.2865, 0.4486, 0.2902, 0.4349, 0.2884, 0.4339, 0.2875, 0.04015, 0.04015, 0.03887, 0.0, 1.0, 0.0, 1.0, 1.0, 0.981, 0.9745, 0.9889, 0.9889, 0.0, 0.0, 0.9759, 0.0, 0.01646, 0.0, 1.0, 0.0, 1.0, 0.9889, 0.9976, 0.9772, 0.0, 0.0, 0.9758, 0.0, 0.9759, 0.9759, 0.0, 0.0, 0.8594, 0.0, 0.8583, 0.8583, 0.375, 0.3148, 0.3938, 0.3142, 0.4287, 0.3246, 0.4297, 0.325, 0.4318, 0.3267, 0.4328, 0.341, 0.43, 0.3471, 0.375, 0.3682, 0.189, 0.75, 0.1839, 0.6294, 0.1898, 0.5, 0.2432, 0.5, 0.2395, 0.75, 0.009822, 0.009822, 1.0, 0.009839, 1.0, 0.9902, 0.9902, 0.9902, 0.009839, 0.009839, 0.02415, 0.0, 1.0, 0.0, 1.0, 0.9835, 0.9902, 0.9902, 1.0, 0.9895, 1.0, 0.009822, 1.0, 0.9902, 0.8594, 0.8594, 1.0, 0.0, 1.0, 0.9894, 0.01053, 0.0, 1.0, 0.0, 0.375, 0.8855, 0.3824, 0.8883, 0.4268, 0.9232, 0.4266, 0.926, 0.4266, 0.926, 0.4259, 0.9263, 0.375, 0.936, 0.0, 0.0, 0.8583, 0.0, 0.9977, 0.00968, 0.9977, 0.9901, 0.9894, 0.9894, 1.0, 0.9871, 0.9858, 0.9858, 1.0, 0.0, 1.0, 0.9676, 0.959, 0.959, 1.0, 0.0, 0.9727, 0.0, 0.02767, 0.0, 0.0, 0.0, 0.9848, 0.0, 0.9847, 0.9847, 0.0, 0.0, 1.0, 0.01523, 1.0, 1.0, 0.0, 0.0, 0.9858, 0.0, 1.0, 0.9846, 0.9871, 0.9871, 0.0, 0.0, 0.9593, 0.0, 1.0, 0.02731, 1.0, 0.0, 0.0, 0.0, 0.959, 0.0, 0.9593, 0.9593, 0.5818, 0.3852, 0.5487, 0.4231, 0.5451, 0.4207, 0.553, 0.3714, 0.5718, 0.3688, 1.0, 0.9847, 0.01538, 0.0, 1.0, 0.0, 0.02801, 0.02801, 0.03244, 0.0, 1.0, 0.0, 1.0, 1.0, 1.0, 0.9723, 0.02801, 0.0, 1.0, 0.0, 0.5482, 0.8292, 0.5862, 0.8728, 0.5854, 0.8787, 0.5848, 0.8797, 0.5846, 0.8795, 0.5485, 0.8311, 0.9873, 0.9873, 1.0, 0.0, 1.0, 0.9558, 0.009755, 0.0, 0.9901, 0.0, 0.0, 0.0, 0.8467, 0.0, 0.846, 0.846, 0.01041, 0.0, 0.0, 0.0, 0.846, 0.0, 1.0, 0.009787, 1.0, 0.9902, 0.0, 0.0, 0.9873, 0.0, 0.9875, 0.9875, 0.0, 0.0, 0.9896, 0.0, 0.9895, 0.9895, 0.5946, 0.2789, 0.6028, 0.3311, 0.6028, 0.3311, 0.5894, 0.3354, 0.5848, 0.3349, 0.5751, 0.3057, 0.5764, 0.288, 0.009787, 0.009787, 0.9558, 0.9558, 0.0, 0.0, 0.9875, 0.0, 0.9902, 0.9902, 0.1536, 0.1536, 1.0, 0.1533, 1.0, 1.0, 1.0, 0.9895, 0.01052, 0.0, 1.0, 0.0, 0.5893, 0.9224, 0.5895, 0.923, 0.5873, 0.9371, 0.5866, 0.9276, 0.5871, 0.9262, 0.5887, 0.9212, 0.01052, 0.01052, 0.009851, 0.0, 0.9902, 0.0, 1.0, 0.1536, 1.0, 1.0, 0.0, 0.0, 0.9869, 0.0, 0.9937, 0.005107, 0.9938, 0.9855, 0.03886, 0.0, 0.4677, 0.25, 0.4597, 0.2807, 0.4514, 0.2864, 0.4513, 0.2864, 0.4503, 0.2856, 0.4192, 0.2594, 0.4165, 0.25, 0.4165, 0.25, 0.4166, 0.0, 0.4621, 0.0, 0.4677, 0.25, 0.009733, 0.0, 0.9903, 0.0, 0.9901, 0.9901, 0.009763, 0.009763, 1.0, 0.9903, 0.009789, 0.0, 0.9903, 0.0, 1.0, 0.009739, 0.03868, 0.03868, 0.009739, 0.0, 0.9902, 0.0, 1.0, 0.01308, 1.0, 1.0, 0.01308, 0.01308, 1.0, 0.01308, 1.0, 1.0, 1.0, 0.9611, 0.03868, 0.0, 1.0, 0.0, 0.4166, 1.0, 0.4256, 0.9685, 0.4398, 0.9511, 0.4401, 0.9509, 0.4455, 0.9489, 0.4496, 0.9517, 0.4621, 1.0, 0.9901, 0.0, 0.9929, 0.9903, 0.01237, 0.009776, 0.009763, 0.0, 0.0, 0.0, 0.9847, 0.0, 0.9848, 0.9848, 1.0, 0.009847, 1.0, 0.9901, 0.9847, 0.9847, 0.0, 0.0, 0.9725, 0.0, 0.04489, 0.04489, 1.0, 0.04523, 1.0, 1.0, 0.5038, 0.3524, 0.5469, 0.3529, 0.553, 0.3714, 0.5451, 0.4207, 0.5451, 0.4207, 0.4972, 0.411, 0.4934, 0.401, 0.9464, 0.9464, 0.0, 0.0, 0.988, 0.0, 0.9725, 0.9725, 1.0, 0.0, 1.0, 0.9848, 0.01245, 0.01245, 0.009882, 0.0, 0.9902, 0.0, 1.0, 0.04489, 1.0, 1.0, 0.01267, 0.01267, 1.0, 0.01245, 1.0, 1.0, 1.0, 0.9879, 0.01198, 0.0, 1.0, 0.0, 0.009882, 0.009882, 0.009881, 0.0, 0.9902, 0.0, 0.9902, 0.9902, 0.04523, 0.04523, 0.9879, 0.9879, 0.0, 0.0, 0.9464, 0.0, 1.0, 0.01267, 1.0, 1.0, 0.5465, 0.8249, 0.5482, 0.8292, 0.5593, 0.8982, 0.5089, 0.8989, 0.5053, 0.8932, 0.5047, 0.8906, 0.5441, 0.8254, 0.0, 0.0, 0.8287, 0.0, 0.8281, 0.8281, 0.01783, 0.01783, 0.009791, 0.0, 0.9902, 0.0, 0.997, 0.01531, 0.9815, 0.9815, 0.0, 0.0, 0.9598, 0.0, 1.0, 0.009795, 1.0, 0.9902, 0.987, 0.987, 0.0, 0.0, 0.9601, 0.0, 0.9598, 0.9598, 0.375, 0.4714, 0.3752, 0.4705, 0.3922, 0.4349, 0.3982, 0.4225, 0.3985, 0.4222, 0.4082, 0.4187, 0.4498, 0.437, 0.4702, 0.4547, 0.4696, 0.4677, 0.4696, 0.4678, 0.4123, 0.5, 0.3972, 0.5, 0.3969, 0.4997, 0.3913, 0.4927, 0.375, 0.4723, 0.258, 0.258, 0.6832, 0.2576, 0.6819, 0.6819, 0.3473, 0.5, 0.3466, 0.5072, 0.3462, 0.5101, 0.3461, 0.5072, 0.346, 0.5041, 0.3464, 0.5, 0.2585, 0.2585, 1.0, 0.258, 1.0, 0.6819, 0.9946, 0.9946, 0.9902, 0.0, 1.0, 0.01783, 1.0, 0.9815, 0.02587, 0.022, 0.009808, 0.0, 0.9896, 0.0, 1.0, 0.009873, 1.0, 0.9902, 0.8287, 0.8287, 0.0, 0.0, 0.00569, 0.00569, 0.7428, 0.005652, 0.7424, 0.7424, 0.009873, 0.009873, 0.2585, 0.0, 0.9946, 0.0, 1.0, 0.0116, 1.0, 0.9898, 0.9902, 0.9902, 0.01037, 0.0, 1.0, 0.0, 1.0, 0.8281, 0.9902, 0.9902, 0.009899, 0.009899, 1.0, 0.9902, 0.03991, 0.0, 1.0, 0.0, 1.0, 0.9869, 1.0, 0.009899, 1.0, 0.9902, 0.009763, 0.0, 0.9901, 0.0, 1.0, 0.009873, 1.0, 0.987, 0.01306, 0.0, 1.0, 0.0, 0.0116, 0.0116, 0.00569, 0.0, 0.7424, 0.0, 1.0, 0.009828, 1.0, 0.9902, 0.9898, 0.9898, 0.4198, 0.7565, 0.4763, 0.7883, 0.4764, 0.7886, 0.4751, 0.7962, 0.4534, 0.8149, 0.4471, 0.8177, 0.4164, 0.8308, 0.4162, 0.8307, 0.3859, 0.7922, 0.3856, 0.7918, 0.3859, 0.7915, 0.4123, 0.5, 0.4104, 0.6141, 0.3972, 0.5, 0.0, 0.0, 0.9679, 0.0, 1.0, 0.01422, 1.0, 0.0, 1.0, 0.9687, 0.9859, 0.9859, 0.0, 0.0, 0.9688, 0.0, 0.9687, 0.9687, 0.5893, 0.3354, 0.5978, 0.3712, 0.592, 0.3907, 0.572, 0.369, 0.5718, 0.3687, 0.5682, 0.3467, 0.5688, 0.3463, 0.01422, 0.01422, 1.0, 0.009828, 1.0, 0.9902, 1.0, 0.03117, 1.0, 1.0, 0.009828, 0.009828, 0.009825, 0.0, 0.9901, 0.0, 0.9902, 0.9902, 0.009826, 0.009826, 0.03214, 0.0, 1.0, 0.0, 1.0, 0.9859, 0.9902, 0.9902, 1.0, 0.9859, 0.01412, 0.0, 1.0, 0.0, 1.0, 0.9902, 0.009876, 0.0, 0.9902, 0.0, 1.0, 0.009826, 0.5854, 0.8788, 0.5876, 0.8861, 0.5822, 0.9092, 0.5715, 0.9016, 0.5852, 0.879, 0.0, 0.0, 0.9593, 0.0, 0.9596, 0.9596, 0.5076, 0.7502, 0.4894, 0.7728, 0.5011, 0.7502, 1.0, 0.9596, 0.04082, 0.0, 1.0, 0.0, 0.04082, 0.04082, 1.0, 0.04074, 1.0, 1.0, 0.375, 0.0, 0.4166, 0.0, 0.4165, 0.25, 0.375, 0.25, 0.125, 0.5, 0.1731, 0.5, 0.1796, 0.6258, 0.1737, 0.75, 0.125, 0.75, 0.375, 0.25, 0.4165, 0.25, 0.4192, 0.2594, 0.4198, 0.2671, 0.3775, 0.2984, 0.375, 0.2981, 1.0, 0.9612, 0.9863, 0.009886, 0.9989, 0.9891, 0.01304, 0.0, 1.0, 0.0, 0.02184, 0.0, 1.0, 0.0, 1.0, 0.9772, 0.9509, 0.9314, 0.0, 0.0, 0.9607, 0.0, 0.9612, 0.9612, 1.0, 0.9902, 0.9822, 0.9822, 0.0, 0.0, 0.9782, 0.0, 0.03932, 0.0, 1.0, 0.0, 1.0, 0.987, 0.375, 0.9513, 0.407, 0.9547, 0.4256, 0.9685, 0.4256, 0.9685, 0.4166, 1.0, 0.375, 1.0, 0.9821, 0.9812, 0.02278, 0.0, 0.0, 0.0, 0.9822, 0.0, 0.5578, 0.25, 0.5576, 0.0616, 0.5608, 0.0, 0.5927, 0.0, 0.5955, 0.25, 0.5955, 0.25, 0.6027, 0.2563, 0.6055, 0.2655, 0.5946, 0.2789, 0.5764, 0.288, 0.5669, 0.2813, 0.5578, 0.25, 0.9901, 0.9708, 0.01646, 0.009877, 1.0, 0.009789, 1.0, 0.9903, 0.9939, 0.0, 0.9868, 0.004002, 0.9901, 0.9901, 0.009889, 0.009889, 0.03853, 0.0, 0.01257, 0.01257, 1.0, 0.01261, 1.0, 1.0, 0.04448, 0.04448, 0.009889, 0.0, 0.9901, 0.0, 1.0, 0.01257, 1.0, 1.0, 1.0, 0.9902, 0.00974, 0.0, 0.9902, 0.0, 1.0, 0.009831, 0.5608, 1.0, 0.5632, 0.9806, 0.564, 0.978, 0.5871, 0.9618, 0.605, 0.984, 0.603, 0.991, 0.5927, 1.0, 1.0, 0.9615, 0.04488, 0.006142, 1.0, 0.006124, 0.01261, 0.01261, 0.009837, 0.0, 0.9902, 0.0, 1.0, 0.04448, 1.0, 1.0, 0.0, 0.0, 0.9855, 0.0, 0.9856, 0.9856, 0.625, 0.8429, 0.613, 0.8357, 0.625, 0.8364, 0.625, 0.4206, 0.5999, 0.422, 0.6008, 0.4118, 0.625, 0.3974, 0.9952, 0.004951, 0.03033, 0.0, 1.0, 0.0, 1.0, 0.9856, 0.01484, 0.004965, 0.02031, 0.01054, 0.9902, 0.0003747, 0.9855, 0.9855, 0.0, 0.0, 0.9697, 0.0, 0.7114, 0.75, 0.7044, 0.5, 0.7276, 0.5, 0.7179, 0.75, 0.375, 0.7834, 0.4016, 0.825, 0.4018, 0.8255, 0.375, 0.8467, 0.6801, 0.0, 0.6792, 0.6694, 0.009783, 0.0, 1.0, 0.9902, 0.00987, 0.0, 0.9902, 0.0, 1.0, 0.009774, 0.2783, 0.75, 0.2787, 0.5, 0.3452, 0.5, 0.3428, 0.6709, 0.3416, 0.75, 0.009774, 0.009774, 0.9955, 0.009877, 1.0, 0.3199, 1.0, 0.9902, 0.9902, 0.9902, 0.375, 0.4037, 0.3983, 0.4222, 0.3755, 0.4698, 0.3753, 0.4702, 0.375, 0.4702, 0.009773, 0.0, 0.9901, 0.0, 0.9947, 0.009776, 0.9947, 0.9901, 0.6062, 1.0, 0.603, 0.991, 0.6051, 0.984, 0.6052, 0.984, 0.625, 0.9999, 0.625, 1.0, 0.625, 0.2659, 0.6249, 0.2659, 0.6055, 0.2655, 0.6027, 0.2563, 0.605, 0.25, 0.625, 0.25, 1.0, 0.9902, 0.01644, 0.006542, 0.9902, 0.01938, 1.0, 0.009717, 0.605, 0.25, 0.6062, 0.0, 0.625, 0.0, 0.625, 0.25, 0.009732, 0.009732, 0.009732, 0.006287, 0.9903, 0.006203, 0.9902, 0.9902, 0.8749, 0.75, 0.8591, 0.5, 0.875, 0.5, 0.875, 0.75, 0.009887, 0.009887, 1.0, 0.009732, 1.0, 0.9902, 0.9902, 0.9902, 1.0, 0.9902, 0.009833, 0.0, 0.9903, 0.0, 1.0, 0.009887, 0.375, 0.75, 0.4171, 0.75, 0.3859, 0.7915, 0.3856, 0.7917, 0.375, 0.7833, 0.375, 0.5, 0.3971, 0.5, 0.4171, 0.75, 0.375, 0.75, 1.0, 0.9902, 0.01285, 0.002948, 0.9931, 0.002957, 1.0, 0.009856, 0.01146, 0.01146, 0.9885, 0.01142, 0.9883, 0.9883, 0.3417, 0.75, 0.3474, 0.54, 0.3522, 0.5, 0.375, 0.5, 0.375, 0.75, 0.375, 0.4772, 0.3969, 0.4997, 0.3971, 0.5, 0.375, 0.5, 0.009856, 0.009856, 0.937, 0.9314, 1.0, 0.01146, 1.0, 0.9883, 0.9902, 0.9902, 0.6041, 0.75, 0.6163, 0.771, 0.5852, 0.787, 0.5715, 0.75, 0.01078, 0.009764, 1.0, 0.009797, 1.0, 0.9902, 1.0, 0.01571, 1.0, 0.9861, 0.5715, 0.5, 0.5874, 0.457, 0.625, 0.4763, 0.625, 0.4886, 0.6184, 0.5, 0.009797, 0.009797, 0.009701, 0.00335, 0.9902, 0.003356, 0.9902, 0.9902, 0.04415, 0.01858, 0.0139, 0.0, 0.9843, 0.0, 0.9938, 0.9878, 0.01343, 0.007532, 0.6487, 0.5, 0.6459, 0.5966, 0.6364, 0.5, 0.5715, 0.75, 0.5715, 0.5, 0.6184, 0.5, 0.6041, 0.75, 0.01102, 0.0, 0.9953, 0.0, 0.9057, 0.003342, 1.0, 0.00984, 1.0, 0.9901, 0.009897, 0.0, 0.9902, 0.0, 0.9857, 0.9857, 1.0, 1.0, 0.03104, 0.03104, 1.0, 0.0098, 1.0, 0.9902, 0.01547, 0.005752, 0.996, 0.005808, 0.625, 0.3735, 0.5991, 0.3717, 0.5978, 0.3712, 0.5893, 0.3354, 0.5894, 0.3354, 0.6104, 0.3312, 0.6106, 0.3312, 0.625, 0.3563, 0.01046, 0.01046, 1.0, 0.01038, 1.0, 1.0, 1.0, 0.8447, 0.1542, 0.0, 1.0, 0.0, 0.989, 0.0, 0.9891, 0.9844, 0.004724, 0.0, 0.01038, 0.01038, 0.03104, 0.0, 1.0, 0.0, 1.0, 1.0, 0.1542, 0.1542, 0.009794, 0.0, 0.9902, 0.0, 1.0, 0.01046, 1.0, 1.0, 0.744, 0.75, 0.7437, 0.7247, 0.7515, 0.5, 0.7687, 0.5, 0.7548, 0.75, 0.1553, 0.0, 0.0, 0.0, 1.0, 0.0, 1.0, 0.9857, 0.625, 0.8798, 0.6036, 0.9172, 0.6013, 0.9174, 0.5888, 0.9185, 0.5822, 0.9092, 0.5876, 0.8861, 0.625, 0.869, 0.009832, 0.0, 0.9902, 0.0, 1.0, 0.009879, 1.0, 0.9902, 0.5391, 0.2883, 0.5387, 0.2889, 0.5004, 0.3085, 0.4873, 0.2782, 0.4948, 0.2594, 0.5262, 0.2524, 0.009799, 0.0, 0.9901, 0.0, 1.0, 0.009817, 1.0, 0.9901, 1.0, 0.9903, 1.0, 0.009819, 1.0, 0.9901, 1.0, 0.009798, 0.009817, 0.009817, 1.0, 0.009713, 1.0, 0.9903, 0.9901, 0.9901, 0.009728, 0.0, 0.9902, 0.0, 0.9903, 0.9903, 0.009713, 0.009713, 0.5266, 0.9553, 0.536, 0.9709, 0.5275, 0.9947, 0.4992, 0.9884, 0.486, 0.955, 0.4933, 0.9382, 0.009819, 0.009819, 1.0, 0.009805, 1.0, 0.9902, 0.9901, 0.9901, 0.0, 0.0, 0.987, 0.0, 0.987, 0.987, 0.01464, 0.01464, 0.01298, 0.0, 1.0, 0.0, 1.0, 0.9597, 0.9698, 0.9698, 1.0, 1.0, 0.0, 0.0, 0.987, 0.0, 1.0, 0.00988, 1.0, 0.9903, 0.9597, 0.9597, 1.0, 0.9901, 0.00982, 0.0, 0.9902, 0.0, 1.0, 0.009784, 0.592, 0.3907, 0.6008, 0.4118, 0.5999, 0.422, 0.5999, 0.422, 0.5844, 0.4474, 0.584, 0.4476, 0.5661, 0.4418, 0.5488, 0.4231, 0.5488, 0.4231, 0.5818, 0.3852, 0.5818, 0.3852, 1.0, 0.9901, 0.009887, 0.0, 0.9902, 0.0, 1.0, 0.009842, 1.0, 0.9855, 0.01464, 0.0, 1.0, 0.0, 0.009724, 0.0, 0.9901, 0.0, 0.9901, 0.9901, 0.009842, 0.009842, 0.00982, 0.00982, 0.01453, 0.0, 1.0, 0.0, 1.0, 0.9698, 0.9902, 0.9902, 0.009894, 0.009894, 0.009895, 0.0, 0.9902, 0.0, 0.9901, 0.9901, 0.5646, 0.8056, 0.6029, 0.8325, 0.603, 0.8327, 0.6031, 0.8328, 0.5862, 0.8728, 0.5862, 0.8728, 0.5482, 0.8292, 0.5465, 0.8249, 0.5644, 0.8056, 1.0, 0.9903, 0.009894, 0.0, 0.9901, 0.0, 1.0, 0.009886, 1.0, 0.9901, 0.009745, 0.0, 0.9901, 0.0, 1.0, 0.009841, 0.009841, 0.005779, 0.9902, 0.005825, 0.9633, 0.9633, 0.0, 0.0, 0.9865, 0.0, 1.0, 0.9633, 0.9761, 0.9701, 0.006072, 0.0, 1.0, 0.0, 0.625, 0.9198, 0.6035, 0.9172, 0.625, 0.8798, 0.625, 0.3563, 0.6106, 0.3312, 0.625, 0.329, 0.006072, 0.006072, 0.9919, 0.006068, 0.9865, 0.9865, 1.0, 1.0, 0.7548, 0.75, 0.7687, 0.5, 0.796, 0.5, 0.7972, 0.6651, 0.7948, 0.75, 0.01772, 0.01772, 0.01307, 0.0, 1.0, 0.0, 1.0, 0.9612, 1.0, 0.02183, 1.0, 1.0, 0.0, 0.0, 0.9779, 0.0, 1.0, 0.06265, 1.0, 1.0, 0.0, 0.0, 0.9782, 0.0, 0.9779, 0.9779, 0.0, 0.0, 0.9373, 0.0, 1.0, 0.9871, 1.0, 1.0, 1.0, 0.02013, 1.0, 1.0, 0.0, 0.0, 0.9869, 0.0, 0.4198, 0.2671, 0.4344, 0.2883, 0.4298, 0.3249, 0.4298, 0.3249, 0.4294, 0.3248, 0.3964, 0.3149, 0.3937, 0.3141, 0.3775, 0.2984, 0.01172, 0.01172, 0.0179, 0.0, 1.0, 0.0, 1.0, 1.0, 1.0, 0.9821, 0.01772, 0.0, 1.0, 0.0, 0.987, 0.987, 0.0621, 0.0, 1.0, 0.0, 1.0, 0.981, 0.03876, 0.0, 0.0, 0.0, 1.0, 0.0, 0.44, 0.9509, 0.4256, 0.9685, 0.4249, 0.9679, 0.4382, 0.9448, 0.4392, 0.9446, 1.0, 0.9379, 0.01903, 0.0, 0.0, 0.0, 0.9799, 0.0, 0.01172, 0.0, 1.0, 0.0, 0.625, 0.8107, 0.593, 0.8151, 0.593, 0.815, 0.5852, 0.7871, 0.5852, 0.787, 0.6163, 0.7711, 0.625, 0.7711, 0.009712, 0.009712, 1.0, 0.009875, 1.0, 0.9903, 0.9903, 0.9903, 1.0, 0.9903, 0.009739, 0.0, 0.9903, 0.0, 1.0, 0.009712, 0.625, 0.4763, 0.5874, 0.457, 0.5842, 0.4478, 0.5843, 0.4476, 0.5874, 0.4439, 0.625, 0.449, 0.009767, 0.003335, 0.9901, 0.003333, 1.0, 0.009715, 1.0, 0.9901, 0.01408, 0.01408, 0.9841, 0.01399, 0.9841, 0.9841, 1.0, 0.9903, 0.02907, 0.003287, 0.01408, 0.0, 0.9841, 0.0, 1.0, 0.009711, 0.6461, 0.75, 0.6459, 0.5968, 0.6487, 0.5, 0.676, 0.5, 0.6857, 0.75, 0.009875, 0.009875, 0.009875, 0.0, 0.9903, 0.0, 0.9903, 0.9903, 0.0, 0.0, 0.9554, 0.0, 0.956, 0.956, 0.5764, 0.288, 0.5751, 0.3057, 0.5387, 0.2889, 0.5391, 0.2883, 0.5669, 0.2813, 1.0, 0.9903, 0.009808, 0.0, 0.9902, 0.0, 1.0, 0.009881, 1.0, 0.9902, 0.009814, 0.0, 0.9902, 0.0, 1.0, 0.009842, 0.009827, 0.0, 0.9903, 0.0, 0.9902, 0.9902, 0.009814, 0.009814, 1.0, 0.04386, 1.0, 1.0, 0.01258, 0.01258, 0.009719, 0.0, 0.9902, 0.0, 0.009881, 0.009881, 0.01258, 0.0, 1.0, 0.0, 1.0, 0.956, 0.9903, 0.9903, 0.04386, 0.04386, 1.0, 0.04457, 1.0, 1.0, 0.5867, 0.9289, 0.5873, 0.9371, 0.5871, 0.9618, 0.564, 0.978, 0.536, 0.9709, 0.5266, 0.9553, 0.5866, 0.9276, 0.03242, 0.03242, 1.0, 0.03252, 1.0, 0.9958, 0.9961, 0.9961, 1.0, 0.9889, 0.04351, 0.03245, 1.0, 0.03257, 0.03252, 0.03252, 0.9958, 0.03248, 0.9958, 0.9958, 0.03257, 0.03257, 1.0, 0.03242, 1.0, 0.9961, 0.9889, 0.9889, 0.5059, 0.5, 0.5042, 0.5736, 0.5042, 0.5742, 0.5041, 0.5742, 0.4996, 0.5, 0.4996, 0.5, 0.4737, 0.4709, 0.4887, 0.4692, 0.5047, 0.4892, 0.5059, 0.5, 0.0, 0.0, 1.0, 0.0, 1.0, 0.9889, 0.9875, 0.9875, 0.01198, 0.01198, 0.04477, 0.0, 0.0, 0.0, 0.9875, 0.0, 1.0, 0.0532, 1.0, 1.0, 0.0, 0.0, 0.9468, 0.0, 0.9464, 0.9464, 0.0, 0.0, 0.9875, 0.0, 0.9875, 0.9875, 0.0, 0.0, 0.9552, 0.0, 1.0, 0.07946, 1.0, 1.0, 0.0, 0.0, 0.9205, 0.0, 0.9205, 0.9205, 0.4335, 0.3412, 0.4372, 0.3418, 0.5038, 0.3524, 0.5037, 0.3531, 0.4834, 0.4013, 0.4834, 0.4013, 1.0, 0.988, 0.01198, 0.0, 1.0, 0.0, 0.00978, 0.00978, 0.01198, 0.0, 1.0, 0.0, 1.0, 0.9464, 0.9901, 0.9901, 0.4929, 0.8357, 0.4931, 0.8364, 0.4355, 0.903, 0.4346, 0.9031, 0.4392, 0.8976, 0.4928, 0.8356, 0.01114, 0.0, 0.0, 0.0, 0.9205, 0.0, 1.0, 0.00978, 1.0, 0.9901, 1.0, 0.9894, 0.0206, 0.009825, 0.009808, 0.0, 0.9902, 0.0, 0.009743, 0.009743, 0.009742, 0.00407, 0.9903, 0.004045, 0.9902, 0.9902, 0.4622, 1.0, 0.4621, 0.9998, 0.4858, 0.955, 0.486, 0.955, 0.4992, 0.9884, 0.4943, 1.0, 1.0, 0.9902, 0.009734, 0.0, 0.9903, 0.0, 1.0, 0.00972, 0.4908, 0.25, 0.4948, 0.2594, 0.4873, 0.2782, 0.4601, 0.2806, 0.4599, 0.2802, 0.4677, 0.25, 0.4677, 0.25, 0.4622, 0.0, 0.4943, 0.0, 0.4908, 0.25, 0.00972, 0.00972, 1.0, 0.009743, 1.0, 0.9902, 0.9902, 0.9902, 1.0, 0.9903, 0.009802, 0.0, 0.9902, 0.0, 1.0, 0.00972, 0.7515, 0.5, 0.7437, 0.7246, 0.7363, 0.5, 0.9891, 0.0, 0.989, 0.9842, 0.004743, 0.0, 1.0, 0.9953, 0.01568, 0.01091, 1.0, 0.01085, 0.625, 0.3887, 0.5991, 0.3718, 0.625, 0.3735, 0.01398, 0.0, 0.0, 0.0, 1.0, 0.0, 1.0, 0.9848, 0.0, 0.0, 0.986, 0.0, 0.9859, 0.9859, 0.0, 0.0, 0.9848, 0.0, 0.9848, 0.9848, 0.5718, 0.3687, 0.553, 0.3713, 0.547, 0.3529, 0.5682, 0.3467, 0.0, 0.0, 0.9859, 0.0, 0.9848, 0.9848, 0.0, 0.0, 0.0, 0.0, 0.9771, 0.0, 0.9773, 0.9773, 0.0, 0.0, 0.9773, 0.0, 0.9822, 0.0008298, 0.9823, 0.9823, 0.0, 0.0, 0.9822, 0.0, 0.9821, 0.9821, 0.375, 0.936, 0.4255, 0.9264, 0.4257, 0.9264, 0.4333, 0.9397, 0.407, 0.9547, 0.375, 0.9513, 1.0, 0.9795, 0.02284, 0.002441, 1.0, 0.002423, 0.002423, 0.002423, 0.02286, 0.0, 1.0, 0.0, 1.0, 0.9821, 0.9795, 0.9795, 1.0, 0.9823, 0.01777, 0.0, 1.0, 0.0, 0.1737, 0.75, 0.1738, 0.7493, 0.1838, 0.6294, 0.1839, 0.6301, 0.189, 0.75, 0.5059, 0.5, 0.5047, 0.4892, 0.5047, 0.4889, 0.5053, 0.4884, 0.5661, 0.4418, 0.584, 0.4476, 0.5842, 0.4478, 0.5874, 0.457, 0.5715, 0.5, 0.002225, 0.002225, 0.9442, 0.002235, 0.944, 0.944, 0.009845, 0.009845, 1.0, 0.009756, 1.0, 0.9901, 0.9901, 0.9901, 0.009759, 0.009759, 0.009758, 0.0, 0.9901, 0.0, 0.9902, 0.9902, 0.009756, 0.009756, 0.01185, 0.0, 0.9891, 0.0, 1.0, 0.002225, 1.0, 0.944, 0.9901, 0.9901, 0.009758, 0.009758, 1.0, 0.009845, 1.0, 0.9901, 0.9901, 0.9901, 0.01185, 0.01185, 0.03229, 0.0, 0.9889, 0.0, 0.9891, 0.9891, 0.03229, 0.03229, 0.9891, 0.03236, 0.9889, 0.9889, 0.5715, 0.75, 0.5852, 0.787, 0.5852, 0.7871, 0.5646, 0.8056, 0.5644, 0.8056, 0.5638, 0.8052, 0.5611, 0.8025, 0.5078, 0.75, 1.0, 0.9902, 0.009759, 0.0, 0.9902, 0.0, 1.0, 0.009769, 0.5078, 0.75, 0.5047, 0.7076, 0.5046, 0.7052, 0.5042, 0.5737, 0.5059, 0.5, 0.5715, 0.5, 0.5715, 0.75, 0.993, 0.9901, 0.0127, 0.009819, 0.009833, 0.0, 0.9902, 0.0, 0.0, 0.0, 0.8447, 0.0, 1.0, 0.009837, 1.0, 0.9902, 0.9895, 0.9895, 0.009837, 0.009837, 0.02783, 0.0, 1.0, 0.0, 1.0, 0.9848, 0.9902, 0.9902, 0.5751, 0.3057, 0.5751, 0.3058, 0.5684, 0.3465, 0.5684, 0.3466, 0.5681, 0.3467, 0.5469, 0.3529, 0.5039, 0.3524, 0.5027, 0.3509, 0.5026, 0.3505, 0.5004, 0.3085, 0.5387, 0.2889, 0.00976, 0.00976, 0.00976, 0.0, 0.9901, 0.0, 0.9901, 0.9901, 0.00976, 0.00976, 1.0, 0.00976, 1.0, 0.9901, 0.9901, 0.9901, 0.009883, 0.009883, 0.1559, 0.0, 1.0, 0.0, 1.0, 0.9896, 0.9902, 0.9902, 0.9725, 0.0, 1.0, 0.009761, 1.0, 0.9902, 0.9848, 0.9848, 0.0, 0.0, 0.02783, 0.02783, 1.0, 0.02747, 1.0, 1.0, 0.009738, 0.0, 0.9902, 0.0, 0.9901, 0.9901, 0.00976, 0.00976, 0.009761, 0.009761, 0.00976, 0.0, 0.9901, 0.0, 0.9902, 0.9902, 0.156, 0.156, 1.0, 0.1537, 1.0, 1.0, 1.0, 0.9895, 0.01042, 0.0, 1.0, 0.0, 0.1537, 0.1537, 1.0, 0.1553, 1.0, 1.0, 0.1559, 0.1559, 1.0, 0.156, 1.0, 1.0, 0.5814, 0.9088, 0.582, 0.909, 0.5832, 0.9106, 0.5888, 0.9185, 0.5887, 0.9212, 0.5871, 0.9261, 0.5866, 0.9276, 0.5266, 0.9553, 0.4933, 0.9382, 0.4933, 0.9378, 0.5089, 0.8989, 0.5089, 0.8989, 0.5593, 0.8983, 1.0, 0.9848, 0.01523, 0.0, 1.0, 0.0, 0.009883, 0.0, 0.9902, 0.0, 0.9902, 0.9902, 0.009738, 0.009738, 0.0, 0.0, 1.0, 0.0, 1.0, 0.8565, 0.9597, 0.9597, 0.0, 0.0, 0.9723, 0.0, 1.0, 0.009897, 1.0, 0.9902, 0.9848, 0.9848, 0.0, 0.0, 0.9549, 0.0, 0.955, 0.955, 1.0, 0.01434, 1.0, 0.0, 1.0, 1.0, 0.0, 0.0, 0.9869, 0.0, 0.02438, 0.02438, 0.1435, 0.0, 0.0, 0.0, 1.0, 0.0, 1.0, 1.0, 0.0, 0.0, 1.0, 0.0, 1.0, 0.9595, 0.9549, 0.9549, 0.0, 0.0, 0.9725, 0.0, 0.9723, 0.9723, 0.4972, 0.4111, 0.5451, 0.4207, 0.5487, 0.4231, 0.5658, 0.4415, 0.5655, 0.4423, 0.5046, 0.4888, 0.4881, 0.4682, 0.481, 0.4508, 0.0, 0.0, 0.9857, 0.0, 1.0, 0.01654, 1.0, 1.0, 1.0, 0.9597, 0.04053, 0.0, 1.0, 0.0, 0.01527, 0.01527, 0.01246, 0.0, 0.0, 0.0, 0.955, 0.0, 1.0, 0.0275, 1.0, 1.0, 0.01654, 0.01654, 0.009784, 0.0, 0.9901, 0.0, 1.0, 0.02457, 1.0, 1.0, 1.0, 0.9848, 0.01539, 0.0, 1.0, 0.0, 0.02457, 0.02457, 1.0, 0.02438, 1.0, 1.0, 0.5062, 0.7611, 0.5067, 0.7625, 0.4944, 0.8354, 0.4929, 0.8357, 0.4916, 0.8345, 0.4909, 0.8328, 0.4764, 0.7886, 0.4764, 0.7883, 0.477, 0.7876, 0.5055, 0.7606, 1.0, 0.9846, 0.01527, 0.0, 1.0, 0.0, 0.9875, 0.0, 1.0, 0.01306, 1.0, 1.0, 0.0, 0.0, 0.5608, 0.0, 0.5576, 0.06153, 0.5415, 0.0, 0.5415, 1.0, 0.5632, 0.9806, 0.5608, 1.0, 0.006134, 0.006134, 0.9611, 0.006155, 0.9615, 0.9615, 1.0, 0.9615, 0.04513, 0.006117, 1.0, 0.006134, 0.009745, 0.009745, 0.009762, 0.0, 0.9901, 0.0, 0.9901, 0.9901, 0.4943, 1.0, 0.4992, 0.9884, 0.5275, 0.9948, 0.5317, 1.0, 0.5281, 0.25, 0.5262, 0.2524, 0.4948, 0.2594, 0.4908, 0.25, 1.0, 0.9901, 0.02052, 0.01069, 0.01093, 0.009771, 1.0, 0.009745, 0.4908, 0.2498, 0.4943, 0.0, 0.5317, 0.0, 0.5281, 0.25, 0.9902, 0.02334, 1.0, 0.009857, 1.0, 0.9902, 0.0396, 0.02982, 1.0, 0.9903, 0.009736, 0.0, 0.9902, 0.0, 1.0, 0.009788, 0.009709, 0.009709, 0.009709, 0.0, 0.9902, 0.0, 0.9902, 0.9902, 0.4856, 0.9546, 0.4862, 0.9547, 0.486, 0.955, 0.4496, 0.9517, 0.4496, 0.9517, 0.4455, 0.9485, 0.4455, 0.9485, 0.4455, 0.9482, 0.009788, 0.009788, 1.0, 0.009809, 1.0, 0.9903, 0.9903, 0.9903, 0.4873, 0.2782, 0.5004, 0.3084, 0.4476, 0.3176, 0.4472, 0.3177, 0.4486, 0.2902, 0.4514, 0.2864, 0.4514, 0.2864, 0.4597, 0.2807, 0.009879, 0.009879, 1.0, 0.009709, 1.0, 0.9902, 0.9902, 0.9902, 0.009787, 0.009787, 1.0, 0.009788, 1.0, 0.9903, 0.9903, 0.9903, 1.0, 0.9901, 0.009831, 0.0, 0.9901, 0.0, 1.0, 0.009878, 1.0, 0.9902, 0.009888, 0.0, 0.9901, 0.0, 1.0, 0.009879, 0.009831, 0.009831, 1.0, 0.009787, 1.0, 0.9903, 0.9901, 0.9901, 0.5955, 0.25, 0.5927, 0.0, 0.6062, 0.0, 0.605, 0.25, 0.5927, 1.0, 0.603, 0.991, 0.6062, 1.0, 1.0, 0.9901, 0.01652, 0.006777, 0.02926, 0.009754, 1.0, 0.009713, 0.605, 0.25, 0.6027, 0.2563, 0.5955, 0.25, 0.009713, 0.009713, 0.9805, 0.009818, 0.9901, 0.00661, 0.9901, 0.9901, 0.0, 0.0, 0.9896, 0.0, 0.9896, 0.9896, 0.009885, 0.009885, 0.8276, 0.8276, 0.0, 0.0, 0.9896, 0.0, 0.9901, 0.9901, 1.0, 0.9901, 0.009728, 0.0, 0.9901, 0.0, 1.0, 0.009885, 0.4536, 0.8152, 0.4219, 0.8292, 0.4206, 0.8294, 0.4471, 0.8177, 0.4534, 0.8149, 0.4219, 0.3991, 0.4675, 0.4055, 0.4678, 0.4057, 0.4498, 0.437, 0.4082, 0.4187, 0.009728, 0.009728, 0.009728, 0.0, 0.9902, 0.0, 0.9901, 0.9901, 1.0, 0.8276, 0.1716, 0.0, 1.0, 0.0, 0.009832, 0.0, 0.9903, 0.0, 0.9896, 0.9896, 0.0, 0.0, 0.8284, 0.0, 0.0, 0.0, 0.827, 0.0, 0.8272, 0.8272, 0.0, 0.0, 0.8283, 0.0, 0.827, 0.827, 0.4334, 0.3417, 0.4834, 0.4013, 0.4833, 0.4014, 0.4679, 0.4056, 0.4219, 0.3991, 0.4299, 0.3479, 0.4327, 0.3417, 0.009722, 0.009722, 1.0, 0.009739, 1.0, 0.9902, 0.9902, 0.9902, 0.009739, 0.009739, 1.0, 0.009723, 1.0, 0.9902, 0.9902, 0.9902, 1.0, 0.9902, 0.009764, 0.0, 0.9903, 0.0, 1.0, 0.009722, 0.009858, 0.009858, 0.009739, 0.0, 0.9903, 0.0, 0.9902, 0.9902, 0.01045, 0.0, 1.0, 0.0, 1.0, 0.8272, 0.9902, 0.9902, 1.0, 0.9902, 0.009743, 0.0, 0.9903, 0.0, 1.0, 0.009739, 0.009739, 0.009739, 1.0, 0.009858, 1.0, 0.9902, 0.9902, 0.9902, 0.4898, 0.8325, 0.4915, 0.8346, 0.491, 0.8352, 0.4166, 0.8315, 0.4166, 0.8314, 0.4165, 0.8309, 0.4165, 0.8308, 0.4206, 0.8294, 0.4514, 0.8251, 0.4587, 0.8241, 1.0, 0.9895, 0.009858, 0.0, 0.9902, 0.0, 0.1717, 0.0, 1.0, 0.0, 0.0, 0.0, 0.9695, 0.0, 0.9698, 0.9698, 0.0, 0.0, 0.959, 0.0, 0.9592, 0.9592, 0.625, 0.3974, 0.6008, 0.4118, 0.592, 0.3907, 0.5978, 0.3712, 0.5982, 0.3714, 0.5991, 0.3718, 0.625, 0.3887, 0.9854, 0.9854, 0.0, 0.0, 0.9698, 0.0, 1.0, 0.04097, 1.0, 0.0, 1.0, 0.9871, 0.01289, 0.0, 1.0, 0.0, 1.0, 0.9592, 0.009865, 0.0, 0.9903, 0.0, 1.0, 0.9854, 0.9902, 0.9851, 0.009871, 0.004705, 0.9695, 0.9695, 1.0, 0.0, 0.7179, 0.75, 0.7276, 0.5, 0.7363, 0.5, 0.7437, 0.7248, 0.744, 0.75, 1.0, 0.9952, 0.01563, 0.01091, 1.0, 0.01087, 0.004785, 0.0, 0.9891, 0.0, 0.9891, 0.9891, 0.625, 0.869, 0.5876, 0.8861, 0.5854, 0.8787, 0.5862, 0.8728, 0.6031, 0.8328, 0.613, 0.8357, 0.625, 0.8429, 1.0, 0.9901, 0.05501, 0.00462, 1.0, 0.004635, 1.0, 0.9891, 1.0, 0.009742, 0.0, 0.0, 0.9884, 0.0, 1.0, 0.009779, 1.0, 0.9901, 0.9374, 0.9374, 0.0, 0.0, 0.938, 0.0, 1.0, 0.00978, 1.0, 0.9901, 0.9883, 0.9883, 0.4472, 0.3177, 0.4934, 0.328, 0.4935, 0.3285, 0.4341, 0.3413, 0.4334, 0.3412, 0.4334, 0.3412, 0.432, 0.3284, 0.4319, 0.328, 0.4462, 0.3183, 0.009851, 0.0, 0.9903, 0.0, 0.9901, 0.9901, 0.009782, 0.009782, 0.009782, 0.0, 0.9902, 0.0, 0.9901, 0.9901, 1.0, 0.9883, 0.01161, 0.0, 1.0, 0.0, 0.009849, 0.009849, 1.0, 0.009782, 1.0, 0.9901, 0.9901, 0.9901, 0.00978, 0.00978, 1.0, 0.009849, 1.0, 0.9901, 0.9901, 0.9901, 1.0, 0.9374, 0.062, 0.0, 1.0, 0.0, 1.0, 0.9902, 0.009719, 0.0, 0.9901, 0.0, 1.0, 0.00985, 1.0, 0.9901, 0.00981, 0.0, 0.9902, 0.0, 1.0, 0.009849, 0.5052, 0.8934, 0.493, 0.9375, 0.4454, 0.9482, 0.4453, 0.9481, 0.428, 0.906, 0.428, 0.9059, 0.428, 0.9058, 0.4281, 0.9054, 0.4346, 0.9031, 0.5046, 0.8933, 1.0, 0.9902, 0.009879, 0.0, 0.9902, 0.0, 1.0, 0.009821, 0.5578, 0.25, 0.5669, 0.2813, 0.5391, 0.2883, 0.5262, 0.2524, 0.5281, 0.25, 0.5281, 0.25, 0.5317, 0.0, 0.5415, 0.0, 0.5576, 0.06162, 0.5578, 0.25, 0.006206, 0.0, 0.9614, 0.0, 0.9614, 0.9614, 0.009809, 0.009809, 0.9812, 0.009892, 0.9902, 0.05106, 0.9901, 0.9901, 1.0, 0.9938, 0.04517, 0.03906, 1.0, 0.03864, 0.9902, 0.0, 1.0, 0.009718, 1.0, 0.9901, 0.009887, 0.0, 0.01718, 0.003982, 0.005726, 0.0, 0.9614, 0.0, 1.0, 0.009765, 1.0, 0.9901, 0.5317, 1.0, 0.5275, 0.9947, 0.536, 0.9709, 0.564, 0.978, 0.5637, 0.979, 0.5632, 0.9806, 0.5415, 1.0, 0.009718, 0.009718, 0.009809, 0.0, 0.9901, 0.0, 0.9901, 0.9901, 0.9943, 0.9883, 0.01459, 0.0, 0.0, 0.0, 0.9695, 0.0, 0.9944, 0.008021, 0.009847, 0.009847, 1.0, 0.02997, 0.0, 0.0, 0.9854, 0.0, 0.9902, 0.9902, 0.625, 0.8364, 0.613, 0.8357, 0.6031, 0.8328, 0.593, 0.8151, 0.625, 0.8107, 0.625, 0.449, 0.5874, 0.4439, 0.5999, 0.422, 0.625, 0.4206, 0.02997, 0.02997, 1.0, 0.03045, 1.0, 1.0, 0.6857, 0.75, 0.676, 0.5, 0.7044, 0.5, 0.7114, 0.75, 0.9901, 0.9868, 0.009868, 0.006573, 0.009847, 0.0, 0.9902, 0.0, 0.04378, 0.04378, 0.009878, 0.0, 0.9902, 0.0, 1.0, 0.0126, 1.0, 1.0, 0.0, 0.0, 0.9939, 0.0, 0.9962, 0.9696, 0.9358, 0.9358, 1.0, 1.0, 0.02359, 0.008596, 0.00612, 0.0, 1.0, 0.0, 1.0, 0.9866, 1.0, 0.9885, 0.9866, 0.9866, 0.0, 0.0, 1.0, 0.0, 0.625, 0.329, 0.6106, 0.3312, 0.6028, 0.3311, 0.6027, 0.3306, 0.6052, 0.2658, 0.6055, 0.2655, 0.625, 0.2659, 0.0126, 0.0126, 1.0, 0.01249, 1.0, 1.0, 0.04406, 0.04406, 1.0, 0.04453, 1.0, 1.0, 0.01249, 0.01249, 0.9885, 0.9885, 0.0, 0.0, 0.9358, 0.0, 1.0, 0.04406, 1.0, 1.0, 0.009817, 0.006382, 0.9901, 0.006359, 0.9902, 0.9902, 0.009878, 0.009878, 0.8065, 0.75, 0.7972, 0.665, 0.796, 0.5, 0.8591, 0.5, 0.8586, 0.75, 0.04453, 0.04453, 1.0, 0.04378, 1.0, 1.0, 0.625, 0.9836, 0.6051, 0.984, 0.5871, 0.9618, 0.5873, 0.9371, 0.5892, 0.9247, 0.5895, 0.9228, 0.625, 0.9315, 0.0, 0.0, 0.9781, 0.0, 0.9781, 0.9781, 0.0, 0.0, 1.0, 0.008875, 0.9783, 0.9783, 0.0, 0.0, 0.9781, 0.0, 1.0, 1.0, 1.0, 0.9783, 0.02182, 0.0, 1.0, 0.0, 1.0, 0.9782, 0.02188, 0.0, 1.0, 0.0, 0.4298, 0.3249, 0.4303, 0.3252, 0.4622, 0.3442, 0.462, 0.3688, 0.43, 0.3252, 0.0, 0.0, 0.9869, 0.0, 1.0, 0.009864, 1.0, 0.9901, 0.9596, 0.9596, 0.0, 0.0, 0.9797, 0.0, 0.9797, 0.9797, 0.009999, 0.009999, 0.02032, 0.0, 1.0, 0.0, 1.0, 0.9809, 1.0, 0.9598, 1.0, 1.0, 0.0, 0.0, 1.0, 0.0, 1.0, 0.9797, 0.9869, 0.9869, 0.009865, 0.009865, 1.0, 0.009897, 1.0, 0.9902, 0.9902, 0.9902, 0.4344, 0.2883, 0.4486, 0.2902, 0.4486, 0.2902, 0.4325, 0.3262, 0.4324, 0.3262, 0.4299, 0.325, 0.4298, 0.3249, 0.43, 0.3235, 1.0, 0.9902, 0.009879, 0.0, 0.9901, 0.0, 1.0, 0.009865, 0.009897, 0.009897, 0.009999, 0.0, 1.0, 0.0, 1.0, 0.04011, 0.9902, 0.9902, 0.4453, 0.9481, 0.4455, 0.9485, 0.4455, 0.9485, 0.4453, 0.9486, 0.4392, 0.9451, 0.4392, 0.9446, 0.4392, 0.9446, 0.0, 0.0, 1.0, 0.0, 1.0, 0.9596, 0.9809, 0.9809, 0.0, 0.0, 0.0, 0.0, 0.9859, 0.0, 0.9895, 0.9895, 0.01757, 0.01757, 0.1421, 0.0, 1.0, 0.0, 1.0, 0.9895, 0.9782, 0.9743, 0.9815, 0.9815, 0.0, 0.0, 1.0, 0.0, 1.0, 0.9846, 0.9992, 0.987, 0.9857, 0.9857, 0.0, 0.0, 0.9845, 0.0, 0.9846, 0.9846, 0.0, 0.0, 0.9598, 0.0, 1.0, 0.05526, 1.0, 0.9947, 0.9845, 0.9845, 0.4123, 0.5, 0.4696, 0.4678, 0.4728, 0.4699, 0.4993, 0.4997, 0.4996, 0.5, 1.0, 0.8579, 0.1426, 0.0, 1.0, 0.0, 0.0, 0.0, 0.0, 0.0, 1.0, 0.0, 1.0, 0.8574, 0.9598, 0.9598, 1.0, 0.9857, 0.01414, 0.0, 1.0, 0.0, 0.9447, 0.0, 0.9447, 0.9394, 0.005313, 0.0, 0.9815, 0.0, 0.9817, 0.964, 0.01757, 0.0, 0.4226, 0.75, 0.4897, 0.7721, 0.4893, 0.7728, 0.4871, 0.7755, 0.428, 0.7611, 0.4198, 0.7565, 0.4173, 0.75, 0.4173, 0.75, 0.4104, 0.6141, 0.4123, 0.5, 0.4996, 0.5, 0.4996, 0.5005, 0.5045, 0.7072, 0.5045, 0.7077, 0.4226, 0.75, 0.0, 0.0, 0.987, 0.0, 0.987, 0.987, 1.0, 0.987, 0.01309, 0.0, 1.0, 0.0, 1.0, 0.9869, 0.01303, 0.0, 1.0, 0.0, 0.4809, 0.4508, 0.4727, 0.4697, 0.4696, 0.4677])
me_cube_cell_000.materials.append(mat_material)
me_cube_cell_000.use_remesh_fix_poles = True
me_cube_cell_000.use_remesh_preserve_attributes = False
me_cube_cell_000.use_mirror_vertex_groups = False
me_cube_cell_000.update()

# ---- objects
ob_cube_cell_001 = bpy.data.objects.new('Cube_cell.001', me_cube_cell_000)

# ---- transforms, parenting, visibility, modifiers, constraints
ob_cube_cell_001.location = (-27.04, 1.398, 2.554)
ob_cube_cell_001.lineart.crease_threshold = 0.0
_m = ob_cube_cell_001.modifiers.new('Displace', 'DISPLACE')
_m.mid_level = 0.6111
_m.strength = 0.3
_m = ob_cube_cell_001.modifiers.new('Subdivision', 'SUBSURF')
_m.uv_smooth = 'PRESERVE_CORNERS'
_m.subdivision_type = 'SIMPLE'
_m.show_only_control_edges = False
_m = ob_cube_cell_001.modifiers.new('Decimate', 'DECIMATE')
_m.ratio = 0.1691

# ---- collection membership
col_collection.objects.link(ob_cube_cell_001)

# ---- scene / render settings (as saved in the file)
scene.frame_start = 1; scene.frame_end = 250; scene.frame_set(1)
scene.render.engine = 'BLENDER_EEVEE_NEXT'
scene.cycles.use_denoising = False
scene.cycles.samples = 128
scene.cycles.sampling_pattern = 'TABULATED_SOBOL'
scene.cycles.use_adaptive_sampling = False
scene.cycles.use_light_tree = False
scene.view_settings.view_transform = 'Filmic'
bpy.context.view_layer.update()

# ---- added for rendering (the .blend has no active camera and no usable light): camera, sun
cam_auto = bpy.data.cameras.new('AutoCamera')
cam_auto.lens = 50.0
cam_auto.sensor_width = 36.0
cam_auto.clip_end = 2310.11
ob_auto_camera = bpy.data.objects.new('AutoCamera', cam_auto)
scene.collection.objects.link(ob_auto_camera)
ob_auto_camera.location = (131.855, -157.914, 155.836)
ob_auto_camera.rotation_euler = (1.09748, -7.21219e-08, 0.694738)
scene.camera = ob_auto_camera
light_auto_sun = bpy.data.lights.new('AutoSun', 'SUN')
light_auto_sun.energy = 3.0
light_auto_sun.angle = 0.0523599
ob_auto_sun = bpy.data.objects.new('AutoSun', light_auto_sun)
scene.collection.objects.link(ob_auto_sun)
ob_auto_sun.rotation_euler = (0.872665, 0.174533, 0.523599)
bpy.context.view_layer.update()
